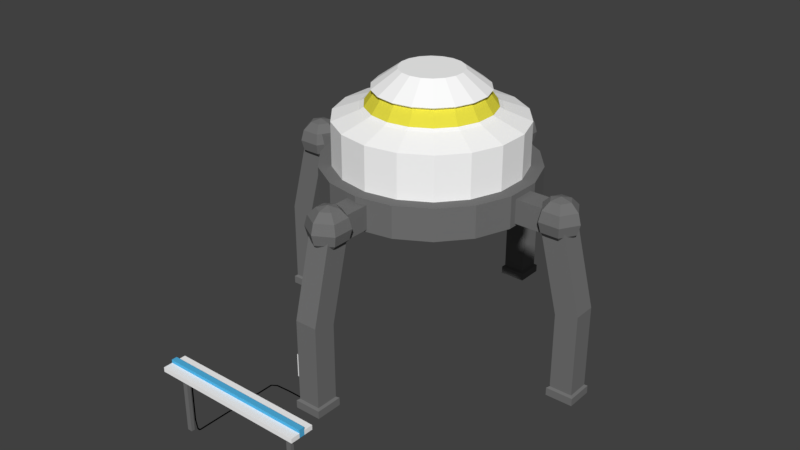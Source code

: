 # Source: BuildingHub.blend  (saved by Blender 2.78.0; exported with 4.5.12 LTS)
import bpy
from mathutils import Matrix  # noqa: F401  (used for matrix-valued properties, if any)

bpy.ops.wm.read_factory_settings(use_empty=True)
scene = bpy.context.scene
scene.name = 'Scene'

# ---- collections
col_collection_1 = bpy.data.collections.new('Collection 1'); scene.collection.children.link(col_collection_1)

# ---- materials (node trees are filled in below, after node groups)
mat_buildinghubbase = bpy.data.materials.new('BuildingHubBase')
mat_buildinghubbase.alpha_threshold = 0.0
mat_buildinghubbase.use_transparent_shadow = False
mat_buildinghubbase.diffuse_color = (1.0, 1.0, 1.0, 1.0)
mat_buildinghubbase.roughness = 0.5
mat_energycore = bpy.data.materials.new('EnergyCore')
mat_energycore.alpha_threshold = 0.0
mat_energycore.use_transparent_shadow = False
mat_energycore.diffuse_color = (0.8, 0.73, 0.05904, 1.0)
mat_energycore.roughness = 0.5
mat_gray = bpy.data.materials.new('Gray')
mat_gray.alpha_threshold = 0.0
mat_gray.use_transparent_shadow = False
mat_gray.diffuse_color = (0.1734, 0.1734, 0.1734, 1.0)
mat_gray.roughness = 0.5
mat_black = bpy.data.materials.new('Black')
mat_black.alpha_threshold = 0.0
mat_black.use_transparent_shadow = False
mat_black.diffuse_color = (0.0, 0.0, 0.0, 1.0)
mat_black.roughness = 0.5
mat_holo = bpy.data.materials.new('Holo')
mat_holo.alpha_threshold = 0.0
mat_holo.use_transparent_shadow = False
mat_holo.diffuse_color = (0.08853, 0.4741, 0.8, 1.0)
mat_holo.roughness = 0.5

# ---- material node trees

# ---- world
world_world = bpy.data.worlds.new('World'); scene.world = world_world
world_world.color = (0.05088, 0.05088, 0.05088)
world_world.use_sun_shadow = False
world_world.sun_shadow_jitter_overblur = 0.0
world_world.cycles.sampling_method = 'MANUAL'

# ---- meshes
me_cylinder = bpy.data.meshes.new('Cylinder')
me_cylinder.from_pydata([(0.0, 1.0, -0.2351), (0.0, 1.0, 0.2351), (0.342, 0.9397, -0.2351), (0.342, 0.9397, 0.2351), (0.6428, 0.766, -0.2351), (0.6428, 0.766, 0.2351), (0.866, 0.5, -0.2351), (0.866, 0.5, 0.2351), (0.9848, 0.1736, -0.2351), (0.9848, 0.1736, 0.2351), (0.9848, -0.1736, -0.2351), (0.9848, -0.1736, 0.2351), (0.866, -0.5, -0.2351), (0.866, -0.5, 0.2351), (0.6428, -0.766, -0.2351), (0.6428, -0.766, 0.2351), (0.342, -0.9397, -0.2351), (0.342, -0.9397, 0.2351), (1.51e-07, -1.0, -0.2351), (1.51e-07, -1.0, 0.2351), (-0.342, -0.9397, -0.2351), (-0.342, -0.9397, 0.2351), (-0.6428, -0.766, -0.2351), (-0.6428, -0.766, 0.2351), (-0.866, -0.5, -0.2351), (-0.866, -0.5, 0.2351), (-0.9848, -0.1736, -0.2351), (-0.9848, -0.1736, 0.2351), (-0.9848, 0.1736, -0.2351), (-0.9848, 0.1736, 0.2351), (-0.866, 0.5, -0.2351), (-0.866, 0.5, 0.2351), (-0.6428, 0.766, -0.2351), (-0.6428, 0.766, 0.2351), (-0.342, 0.9397, -0.2351), (-0.342, 0.9397, 0.2351), (-2.515e-08, 0.7164, 0.341), (0.245, 0.6732, 0.341), (0.4605, 0.5488, 0.341), (0.6204, 0.3582, 0.341), (0.7055, 0.1244, 0.341), (0.7055, -0.1244, 0.341), (0.6204, -0.3582, 0.341), (0.4605, -0.5488, 0.341), (0.245, -0.6732, 0.341), (8.303e-08, -0.7164, 0.341), (-0.245, -0.6732, 0.341), (-0.4605, -0.5488, 0.341), (-0.6204, -0.3582, 0.341), (-0.7055, -0.1244, 0.341), (-0.7055, 0.1244, 0.341), (-0.6204, 0.3582, 0.341), (-0.4605, 0.5488, 0.341), (-0.245, 0.6732, 0.341), (-3.212e-08, 0.3362, 0.7312), (0.115, 0.3159, 0.7312), (0.2161, 0.2575, 0.7312), (0.2911, 0.1681, 0.7312), (0.3311, 0.05838, 0.7312), (0.3311, -0.05838, 0.7312), (0.2911, -0.1681, 0.7312), (0.2161, -0.2575, 0.7312), (0.115, -0.3159, 0.7312), (1.864e-08, -0.3362, 0.7312), (-0.115, -0.3159, 0.7312), (-0.2161, -0.2575, 0.7312), (-0.2911, -0.1681, 0.7312), (-0.3311, -0.05838, 0.7312), (-0.3311, 0.05838, 0.7312), (-0.2911, 0.1681, 0.7312), (-0.2161, 0.2575, 0.7312), (-0.115, 0.3159, 0.7312), (0.5941, 0.1048, 0.5361), (0.5941, -0.1048, 0.5361), (-0.5225, -0.3017, 0.5361), (-0.5941, -0.1048, 0.5361), (0.5225, -0.3017, 0.5361), (-0.5941, 0.1048, 0.5361), (0.3878, -0.4622, 0.5361), (-0.5225, 0.3017, 0.5361), (0.2063, -0.5669, 0.5361), (-2.677e-08, 0.6033, 0.5361), (0.2063, 0.5669, 0.5361), (-0.3878, 0.4622, 0.5361), (6.433e-08, -0.6033, 0.5361), (0.3878, 0.4622, 0.5361), (-0.2063, 0.5669, 0.5361), (-0.2063, -0.5669, 0.5361), (0.5225, 0.3017, 0.5361), (-0.3878, -0.4622, 0.5361), (1.17e-08, 1.136, -0.2351), (0.3885, 1.067, -0.2351), (0.7301, 0.8701, -0.2351), (0.9837, 0.5679, -0.2351), (1.119, 0.1972, -0.2351), (1.119, -0.1972, -0.2351), (0.9837, -0.5679, -0.2351), (0.7301, -0.8701, -0.2351), (0.3885, -1.067, -0.2351), (1.832e-07, -1.136, -0.2351), (-0.3885, -1.067, -0.2351), (-0.7301, -0.8701, -0.2351), (-0.9837, -0.5679, -0.2351), (-1.119, -0.1972, -0.2351), (-1.119, 0.1972, -0.2351), (-0.9837, 0.5679, -0.2351), (-0.7301, 0.8701, -0.2351), (-0.3885, 1.067, -0.2351), (7.515e-09, 1.136, -0.5779), (0.3885, 1.067, -0.5779), (0.7301, 0.8701, -0.5779), (0.9837, 0.5679, -0.5779), (1.119, 0.1972, -0.5779), (1.119, -0.1972, -0.5779), (0.9837, -0.5679, -0.5779), (0.7301, -0.8701, -0.5779), (0.3885, -1.067, -0.5779), (1.79e-07, -1.136, -0.5779), (-0.3885, -1.067, -0.5779), (-0.7301, -0.8701, -0.5779), (-0.9837, -0.5679, -0.5779), (-1.119, -0.1972, -0.5779), (-1.119, 0.1972, -0.5779), (-0.9837, 0.5679, -0.5779), (-0.7301, 0.8701, -0.5779), (-0.3885, 1.067, -0.5779), (-0.1219, -1.439, -0.5511), (-0.1219, -1.439, -0.2956), (-0.1219, -1.078, -0.5511), (-0.1219, -1.078, -0.2956), (0.1219, -1.439, -0.5511), (0.1219, -1.439, -0.2956), (0.1219, -1.078, -0.5511), (0.1219, -1.078, -0.2956), (-3.632e-08, 0.6471, -0.6277), (0.2213, 0.6081, -0.6277), (0.416, 0.4957, -0.6277), (0.5604, 0.3236, -0.6277), (0.6373, 0.1124, -0.6277), (0.6373, -0.1124, -0.6277), (0.5604, -0.3236, -0.6277), (0.416, -0.4957, -0.6277), (0.2213, -0.6081, -0.6277), (6.139e-08, -0.6471, -0.6277), (-0.2213, -0.6081, -0.6277), (-0.416, -0.4957, -0.6277), (-0.5604, -0.3236, -0.6277), (-0.6373, -0.1124, -0.6277), (-0.6373, 0.1124, -0.6277), (-0.5604, 0.3236, -0.6277), (-0.416, 0.4957, -0.6277), (-0.2213, 0.6081, -0.6277), (-4.989e-08, 0.376, -0.8686), (0.1286, 0.3533, -0.8686), (0.2417, 0.288, -0.8686), (0.3256, 0.188, -0.8686), (0.3702, 0.06528, -0.8686), (0.3702, -0.06529, -0.8686), (0.3256, -0.188, -0.8686), (0.2417, -0.288, -0.8686), (0.1286, -0.3533, -0.8686), (6.874e-09, -0.376, -0.8686), (-0.1286, -0.3533, -0.8686), (-0.2417, -0.288, -0.8686), (-0.3256, -0.188, -0.8686), (-0.3702, -0.06529, -0.8686), (-0.3702, 0.06528, -0.8686), (-0.3256, 0.188, -0.8686), (-0.2417, 0.288, -0.8686), (-0.1286, 0.3533, -0.8686), (0.1465, -1.879, -2.209), (2.128e-09, -1.396, -0.2119), (2.128e-09, -1.314, -0.2947), (2.128e-09, -1.283, -0.4078), (2.128e-09, -1.314, -0.5209), (2.128e-09, -1.396, -0.6037), (0.1219, -1.854, -2.192), (-2.746e-08, -1.509, -0.1816), (0.09796, -1.453, -0.2119), (0.1697, -1.412, -0.2947), (0.1959, -1.396, -0.4078), (0.1697, -1.412, -0.5209), (0.09796, -1.453, -0.6037), (0.1219, -1.606, -2.192), (-0.1219, -1.854, -2.192), (0.09796, -1.566, -0.2119), (0.1697, -1.607, -0.2947), (0.1959, -1.623, -0.4078), (0.1697, -1.607, -0.5209), (0.09796, -1.566, -0.6037), (-0.1219, -1.606, -2.192), (-0.1219, -1.606, -2.153), (-1.734e-08, -1.623, -0.2119), (-2.746e-08, -1.705, -0.2947), (-2.746e-08, -1.736, -0.4078), (-1.397e-08, -1.705, -0.5209), (-2.071e-08, -1.623, -0.6037), (2.128e-09, -1.509, -0.634), (-0.1219, -1.854, -2.153), (-0.09796, -1.566, -0.2119), (-0.1697, -1.607, -0.2947), (-0.1959, -1.623, -0.4078), (-0.1697, -1.607, -0.5209), (-0.09796, -1.566, -0.6037), (0.1219, -1.606, -2.153), (0.1219, -1.854, -2.153), (-0.09796, -1.453, -0.2119), (-0.1697, -1.412, -0.2947), (-0.1959, -1.396, -0.4078), (-0.1697, -1.412, -0.5209), (-0.09796, -1.453, -0.6037), (0.1219, -1.637, -0.452), (0.1219, -1.389, -0.5147), (0.1219, -1.854, -1.3), (0.1219, -1.606, -1.363), (-0.1219, -1.637, -0.452), (-0.1219, -1.389, -0.5147), (-0.1219, -1.854, -1.3), (-0.1219, -1.606, -1.363), (0.1465, -1.581, -2.209), (-0.1465, -1.879, -2.209), (-0.1465, -1.581, -2.209), (0.1465, -1.879, -2.294), (0.1465, -1.581, -2.294), (-0.1465, -1.879, -2.294), (-0.1465, -1.581, -2.294), (-0.1219, 1.45, -0.5511), (-0.1219, 1.45, -0.2956), (-0.1219, 1.089, -0.5511), (-0.1219, 1.089, -0.2956), (0.1219, 1.45, -0.5511), (0.1219, 1.45, -0.2956), (0.1219, 1.089, -0.5511), (0.1219, 1.089, -0.2956), (0.1465, 1.89, -2.209), (2.128e-09, 1.407, -0.2119), (2.128e-09, 1.325, -0.2947), (2.128e-09, 1.294, -0.4078), (2.128e-09, 1.325, -0.5209), (2.128e-09, 1.407, -0.6037), (0.1219, 1.865, -2.192), (-2.746e-08, 1.521, -0.1816), (0.09796, 1.464, -0.2119), (0.1697, 1.423, -0.2947), (0.1959, 1.407, -0.4078), (0.1697, 1.423, -0.5209), (0.09796, 1.464, -0.6037), (0.1219, 1.617, -2.192), (-0.1219, 1.865, -2.192), (0.09796, 1.577, -0.2119), (0.1697, 1.619, -0.2947), (0.1959, 1.634, -0.4078), (0.1697, 1.619, -0.5209), (0.09796, 1.577, -0.6037), (-0.1219, 1.617, -2.192), (-0.1219, 1.617, -2.153), (-1.734e-08, 1.634, -0.2119), (-2.746e-08, 1.717, -0.2947), (-2.746e-08, 1.747, -0.4078), (-1.397e-08, 1.717, -0.5209), (-2.071e-08, 1.634, -0.6037), (2.128e-09, 1.521, -0.634), (-0.1219, 1.865, -2.153), (-0.09796, 1.577, -0.2119), (-0.1697, 1.619, -0.2947), (-0.1959, 1.634, -0.4078), (-0.1697, 1.619, -0.5209), (-0.09796, 1.577, -0.6037), (0.1219, 1.617, -2.153), (0.1219, 1.865, -2.153), (-0.09796, 1.464, -0.2119), (-0.1697, 1.423, -0.2947), (-0.1959, 1.407, -0.4078), (-0.1697, 1.423, -0.5209), (-0.09796, 1.464, -0.6037), (0.1219, 1.648, -0.452), (0.1219, 1.4, -0.5147), (0.1219, 1.865, -1.3), (0.1219, 1.617, -1.363), (-0.1219, 1.648, -0.452), (-0.1219, 1.4, -0.5147), (-0.1219, 1.865, -1.3), (-0.1219, 1.617, -1.363), (0.1465, 1.592, -2.209), (-0.1465, 1.89, -2.209), (-0.1465, 1.592, -2.209), (0.1465, 1.89, -2.294), (0.1465, 1.592, -2.294), (-0.1465, 1.89, -2.294), (-0.1465, 1.592, -2.294), (-1.441, -0.1215, -0.5511), (-1.441, -0.1215, -0.2956), (-1.08, -0.1215, -0.5511), (-1.08, -0.1215, -0.2956), (-1.441, 0.1223, -0.5511), (-1.441, 0.1223, -0.2956), (-1.08, 0.1223, -0.5511), (-1.08, 0.1223, -0.2956), (-1.881, 0.1469, -2.209), (-1.399, 0.0004014, -0.2119), (-1.316, 0.0004014, -0.2947), (-1.285, 0.0004014, -0.4078), (-1.316, 0.0004014, -0.5209), (-1.399, 0.0004014, -0.6037), (-1.856, 0.1223, -2.192), (-1.512, 0.0004014, -0.1816), (-1.455, 0.09837, -0.2119), (-1.414, 0.1701, -0.2947), (-1.399, 0.1963, -0.4078), (-1.414, 0.1701, -0.5209), (-1.455, 0.09837, -0.6037), (-1.608, 0.1223, -2.192), (-1.856, -0.1215, -2.192), (-1.568, 0.09837, -0.2119), (-1.61, 0.1701, -0.2947), (-1.625, 0.1963, -0.4078), (-1.61, 0.1701, -0.5209), (-1.568, 0.09837, -0.6037), (-1.608, -0.1215, -2.192), (-1.608, -0.1215, -2.153), (-1.625, 0.0004014, -0.2119), (-1.708, 0.0004014, -0.2947), (-1.738, 0.0004014, -0.4078), (-1.708, 0.0004014, -0.5209), (-1.625, 0.0004014, -0.6037), (-1.512, 0.0004014, -0.634), (-1.856, -0.1215, -2.153), (-1.568, -0.09756, -0.2119), (-1.61, -0.1693, -0.2947), (-1.625, -0.1955, -0.4078), (-1.61, -0.1693, -0.5209), (-1.568, -0.09756, -0.6037), (-1.608, 0.1223, -2.153), (-1.856, 0.1223, -2.153), (-1.455, -0.09756, -0.2119), (-1.414, -0.1693, -0.2947), (-1.399, -0.1955, -0.4078), (-1.414, -0.1693, -0.5209), (-1.455, -0.09756, -0.6037), (-1.639, 0.1223, -0.452), (-1.391, 0.1223, -0.5147), (-1.856, 0.1223, -1.3), (-1.608, 0.1223, -1.363), (-1.639, -0.1215, -0.452), (-1.391, -0.1215, -0.5147), (-1.856, -0.1215, -1.3), (-1.608, -0.1215, -1.363), (-1.583, 0.1469, -2.209), (-1.881, -0.1461, -2.209), (-1.583, -0.1461, -2.209), (-1.881, 0.1469, -2.294), (-1.583, 0.1469, -2.294), (-1.881, -0.1461, -2.294), (-1.583, -0.1461, -2.294), (1.465, 0.1223, -0.5511), (1.465, 0.1223, -0.2956), (1.104, 0.1223, -0.5511), (1.104, 0.1223, -0.2956), (1.465, -0.1215, -0.5511), (1.465, -0.1215, -0.2956), (1.104, -0.1215, -0.5511), (1.104, -0.1215, -0.2956), (1.905, -0.1461, -2.209), (1.422, 0.0004014, -0.2119), (1.339, 0.0004014, -0.2947), (1.309, 0.0004014, -0.4078), (1.339, 0.0004014, -0.5209), (1.422, 0.0004014, -0.6037), (1.88, -0.1215, -2.192), (1.535, 0.0004014, -0.1816), (1.479, -0.09756, -0.2119), (1.437, -0.1693, -0.2947), (1.422, -0.1955, -0.4078), (1.437, -0.1693, -0.5209), (1.479, -0.09756, -0.6037), (1.632, -0.1215, -2.192), (1.88, 0.1223, -2.192), (1.592, -0.09756, -0.2119), (1.633, -0.1693, -0.2947), (1.649, -0.1955, -0.4078), (1.633, -0.1693, -0.5209), (1.592, -0.09756, -0.6037), (1.632, 0.1223, -2.192), (1.632, 0.1223, -2.153), (1.649, 0.0004014, -0.2119), (1.731, 0.0004015, -0.2947), (1.762, 0.0004015, -0.4078), (1.731, 0.0004015, -0.5209), (1.649, 0.0004014, -0.6037), (1.535, 0.0004014, -0.634), (1.88, 0.1223, -2.153), (1.592, 0.09837, -0.2119), (1.633, 0.1701, -0.2947), (1.649, 0.1963, -0.4078), (1.633, 0.1701, -0.5209), (1.592, 0.09837, -0.6037), (1.632, -0.1215, -2.153), (1.88, -0.1215, -2.153), (1.479, 0.09837, -0.2119), (1.437, 0.1701, -0.2947), (1.422, 0.1963, -0.4078), (1.437, 0.1701, -0.5209), (1.479, 0.09837, -0.6037), (1.663, -0.1215, -0.452), (1.415, -0.1215, -0.5147), (1.88, -0.1215, -1.3), (1.632, -0.1215, -1.363), (1.663, 0.1223, -0.452), (1.415, 0.1223, -0.5147), (1.88, 0.1223, -1.3), (1.632, 0.1223, -1.363), (1.607, -0.1461, -2.209), (1.905, 0.1469, -2.209), (1.607, 0.1469, -2.209), (1.905, -0.1461, -2.294), (1.607, -0.1461, -2.294), (1.905, 0.1469, -2.294), (1.607, 0.1469, -2.294), (0.8125, -2.63, -1.6), (0.8125, -2.63, -1.648), (0.8125, -2.881, -1.6), (0.8125, -2.881, -1.648), (-0.8393, -2.63, -1.6), (-0.8393, -2.63, -1.648), (-0.8393, -2.881, -1.6), (-0.8393, -2.881, -1.648), (-0.6994, -2.789, -2.294), (-0.6994, -2.789, -1.632), (-0.6994, -2.752, -2.294), (-0.6994, -2.752, -1.632), (-0.6467, -2.789, -2.294), (-0.6467, -2.789, -1.632), (-0.6467, -2.752, -2.294), (-0.6467, -2.752, -1.632), (0.6482, -2.789, -2.294), (0.6482, -2.789, -1.632), (0.6482, -2.752, -2.294), (0.6482, -2.752, -1.632), (0.7009, -2.789, -2.294), (0.7009, -2.789, -1.632), (0.7009, -2.752, -2.294), (0.7009, -2.752, -1.632), (-0.5931, -2.765, -2.143), (-0.5993, -2.762, -2.141), (-0.5993, -2.746, -2.252), (-0.5993, -2.761, -1.633), (-0.5931, -2.749, -2.254), (-0.5931, -2.765, -1.633), (-0.5931, -2.754, -2.258), (-0.5931, -2.772, -1.633), (-0.5993, -2.757, -2.26), (-0.5993, -2.775, -1.633), (-0.6054, -2.754, -2.258), (-0.6054, -2.772, -1.633), (-0.6054, -2.749, -2.254), (-0.6054, -2.765, -1.633), (-0.5931, -2.772, -2.145), (-0.5993, -2.775, -2.147), (-0.6054, -2.772, -2.145), (-0.6054, -2.765, -2.143), (-0.5993, -2.729, -2.276), (-0.5931, -2.732, -2.279), (-0.5931, -2.736, -2.284), (-0.5993, -2.739, -2.287), (-0.6054, -2.736, -2.284), (-0.6054, -2.732, -2.279), (-0.5993, -2.717, -2.281), (-0.5931, -2.718, -2.284), (-0.5931, -2.72, -2.29), (-0.5993, -2.722, -2.294), (-0.6054, -2.72, -2.29), (-0.6054, -2.718, -2.284), (-0.5993, -1.787, -2.281), (-0.5931, -1.787, -2.284), (-0.5931, -1.787, -2.29), (-0.5993, -1.787, -2.294), (-0.6054, -1.787, -2.29), (-0.6054, -1.787, -2.284), (-0.1156, -1.624, -1.945), (-0.1625, -1.654, -1.91), (-0.1156, -1.624, -1.695), (-0.1625, -1.654, -1.73), (-0.1156, -1.84, -1.945), (-0.1625, -1.81, -1.91), (-0.1156, -1.84, -1.695), (-0.1625, -1.81, -1.73), (-0.1478, -1.624, -1.945), (-0.1478, -1.624, -1.695), (-0.1478, -1.84, -1.695), (-0.1478, -1.84, -1.945), (-0.3946, -1.743, -2.281), (-0.3924, -1.749, -2.284), (-0.3924, -1.749, -2.29), (-0.3946, -1.743, -2.294), (-0.3967, -1.737, -2.29), (-0.3967, -1.737, -2.284), (-0.5486, -1.746, -2.284), (-0.5486, -1.746, -2.29), (-0.5464, -1.752, -2.294), (-0.5443, -1.758, -2.29), (-0.5443, -1.758, -2.284), (-0.5464, -1.752, -2.281), (0.2299, 0.6317, 0.3648), (-2.63e-08, 0.6722, 0.3648), (0.4321, 0.515, 0.3648), (0.5822, 0.3361, 0.3648), (0.662, 0.1167, 0.3648), (0.662, -0.1167, 0.3648), (0.5822, -0.3361, 0.3648), (0.4321, -0.515, 0.3648), (0.2299, -0.6317, 0.3648), (7.521e-08, -0.6722, 0.3648), (-0.2299, -0.6317, 0.3648), (-0.4321, -0.515, 0.3648), (-0.5822, -0.3361, 0.3648), (-0.662, -0.1167, 0.3648), (-0.662, 0.1167, 0.3648), (-0.5822, 0.3361, 0.3648), (-0.4321, 0.515, 0.3648), (-0.2299, 0.6317, 0.3648), (0.5575, -0.0983, 0.5123), (-0.5575, -0.0983, 0.5123), (0.4902, -0.283, 0.5123), (-0.5575, 0.0983, 0.5123), (0.3639, -0.4337, 0.5123), (-0.4902, 0.283, 0.5123), (0.1936, -0.532, 0.5123), (0.1936, 0.532, 0.5123), (-0.3639, 0.4337, 0.5123), (5.766e-08, -0.5661, 0.5123), (0.3639, 0.4337, 0.5123), (-0.1936, 0.532, 0.5123), (-0.1936, -0.532, 0.5123), (0.4902, 0.283, 0.5123), (-0.3639, -0.4337, 0.5123), (0.5575, 0.0983, 0.5123), (-0.4902, -0.283, 0.5123), (-2.782e-08, 0.5661, 0.5123), (-0.5462, -0.09632, -0.7942), (-0.4804, -0.2773, -0.7942), (0.4804, -0.2773, -0.7942), (0.5462, -0.09632, -0.7942), (-0.5462, 0.09632, -0.7942), (0.3565, -0.4249, -0.7942), (-0.4804, 0.2773, -0.7942), (0.1897, -0.5212, -0.7942), (0.1897, 0.5212, -0.7942), (-4.095e-08, 0.5547, -0.7942), (-0.3565, 0.4249, -0.7942), (4.28e-08, -0.5547, -0.7942), (0.3565, 0.4249, -0.7942), (-0.1897, 0.5212, -0.7942), (-0.1897, -0.5212, -0.7942), (0.4804, 0.2773, -0.7942), (-0.3565, -0.4249, -0.7942), (0.5462, 0.09632, -0.7942), (-3.744e-08, 0.6215, -0.6458), (0.2126, 0.584, -0.6458), (0.3995, 0.4761, -0.6458), (0.5382, 0.3108, -0.6458), (0.6121, 0.1079, -0.6458), (0.6121, -0.1079, -0.6458), (0.5382, -0.3108, -0.6458), (0.3995, -0.4761, -0.6458), (0.2126, -0.584, -0.6458), (5.64e-08, -0.6215, -0.6458), (-0.2126, -0.584, -0.6458), (-0.3995, -0.4761, -0.6458), (-0.5382, -0.3108, -0.6458), (-0.6121, -0.1079, -0.6458), (-0.6121, 0.1079, -0.6458), (-0.5382, 0.3108, -0.6458), (-0.3995, 0.4761, -0.6458), (-0.2126, 0.584, -0.6458), (-0.4613, -0.2663, -0.7762), (0.5246, -0.0925, -0.7762), (-4.189e-08, 0.5327, -0.7762), (-0.5246, -0.0925, -0.7762), (0.4613, -0.2663, -0.7762), (-0.5246, 0.0925, -0.7762), (0.3424, -0.4081, -0.7762), (-0.4613, 0.2663, -0.7762), (0.1822, -0.5006, -0.7762), (0.1822, 0.5006, -0.7762), (-0.3424, 0.4081, -0.7762), (3.855e-08, -0.5327, -0.7762), (0.3424, 0.4081, -0.7762), (-0.1822, 0.5006, -0.7762), (-0.1822, -0.5006, -0.7762), (0.4613, 0.2663, -0.7762), (-0.3424, -0.4081, -0.7762), (0.5246, 0.0925, -0.7762), (0.8125, -2.726, -1.6), (0.8125, -2.784, -1.6), (-0.8393, -2.726, -1.648), (-0.8393, -2.784, -1.648), (-0.8393, -2.784, -1.6), (-0.8393, -2.726, -1.6), (0.8125, -2.784, -1.648), (0.8125, -2.726, -1.648), (0.8125, -2.726, -1.565), (0.8125, -2.784, -1.565), (-0.8393, -2.784, -1.565), (-0.8393, -2.726, -1.565), (-0.1682, -1.743, -2.282), (-0.1664, -1.749, -2.284), (-0.1629, -1.749, -2.29), (-0.1607, -1.743, -2.293), (-0.1629, -1.737, -2.29), (-0.1664, -1.737, -2.284), (-0.1565, -1.743, -2.275), (-0.1536, -1.749, -2.277), (-0.1479, -1.749, -2.28), (-0.1444, -1.743, -2.282), (-0.1479, -1.737, -2.28), (-0.1536, -1.737, -2.277), (-0.1556, -1.743, -2.205), (-0.1527, -1.749, -2.207), (-0.147, -1.749, -2.21), (-0.1435, -1.743, -2.212), (-0.147, -1.737, -2.21), (-0.1527, -1.737, -2.207), (-0.1356, -1.743, -2.171), (-0.1323, -1.749, -2.171), (-0.1258, -1.749, -2.172), (-0.1219, -1.743, -2.173), (-0.1258, -1.737, -2.172), (-0.1323, -1.737, -2.171), (-0.1356, -1.743, -1.926), (-0.1323, -1.749, -1.927), (-0.1258, -1.749, -1.927), (-0.1219, -1.743, -1.928), (-0.1258, -1.737, -1.927), (-0.1323, -1.737, -1.927)], [], [(0, 1, 3, 2), (2, 3, 5, 4), (4, 5, 7, 6), (6, 7, 9, 8), (8, 9, 11, 10), (10, 11, 13, 12), (12, 13, 15, 14), (14, 15, 17, 16), (16, 17, 19, 18), (18, 19, 21, 20), (20, 21, 23, 22), (22, 23, 25, 24), (24, 25, 27, 26), (26, 27, 29, 28), (28, 29, 31, 30), (30, 31, 33, 32), (11, 9, 40, 41), (32, 33, 35, 34), (34, 35, 1, 0), (28, 30, 105, 104), (73, 72, 58, 59), (21, 19, 45, 46), (31, 29, 50, 51), (7, 5, 38, 39), (17, 15, 43, 44), (3, 1, 36, 37), (27, 25, 48, 49), (1, 35, 53, 36), (13, 11, 41, 42), (23, 21, 46, 47), (33, 31, 51, 52), (9, 7, 39, 40), (19, 17, 44, 45), (29, 27, 49, 50), (5, 3, 37, 38), (15, 13, 42, 43), (25, 23, 47, 48), (35, 33, 52, 53), (55, 54, 71, 70, 69, 68, 67, 66, 65, 64, 63, 62, 61, 60, 59, 58, 57, 56), (75, 74, 66, 67), (76, 73, 59, 60), (77, 75, 67, 68), (78, 76, 60, 61), (79, 77, 68, 69), (80, 78, 61, 62), (82, 81, 54, 55), (83, 79, 69, 70), (84, 80, 62, 63), (85, 82, 55, 56), (86, 83, 70, 71), (87, 84, 63, 64), (88, 85, 56, 57), (81, 86, 71, 54), (89, 87, 64, 65), (72, 88, 57, 58), (74, 89, 65, 66), (38, 37, 502, 504), (51, 50, 516, 517), (85, 88, 533, 530), (37, 36, 503, 502), (72, 73, 520, 535), (50, 49, 515, 516), (86, 81, 537, 531), (74, 75, 521, 536), (49, 48, 514, 515), (87, 89, 534, 532), (73, 76, 522, 520), (48, 47, 513, 514), (88, 72, 535, 533), (75, 77, 523, 521), (47, 46, 512, 513), (89, 74, 536, 534), (76, 78, 524, 522), (46, 45, 511, 512), (97, 98, 116, 115), (4, 6, 93, 92), (14, 16, 98, 97), (0, 2, 91, 90), (24, 26, 103, 102), (34, 0, 90, 107), (10, 12, 96, 95), (20, 22, 101, 100), (30, 32, 106, 105), (6, 8, 94, 93), (16, 18, 99, 98), (26, 28, 104, 103), (2, 4, 92, 91), (12, 14, 97, 96), (22, 24, 102, 101), (32, 34, 107, 106), (8, 10, 95, 94), (18, 20, 100, 99), (116, 117, 143, 142), (90, 91, 109, 108), (105, 106, 124, 123), (98, 99, 117, 116), (91, 92, 110, 109), (106, 107, 125, 124), (99, 100, 118, 117), (92, 93, 111, 110), (107, 90, 108, 125), (100, 101, 119, 118), (93, 94, 112, 111), (101, 102, 120, 119), (94, 95, 113, 112), (102, 103, 121, 120), (95, 96, 114, 113), (103, 104, 122, 121), (96, 97, 115, 114), (104, 105, 123, 122), (126, 127, 129, 128), (128, 129, 133, 132), (132, 133, 131, 130), (130, 131, 127, 126), (128, 132, 130, 126), (133, 129, 127, 131), (539, 538, 165, 164), (109, 110, 136, 135), (124, 125, 151, 150), (117, 118, 144, 143), (110, 111, 137, 136), (125, 108, 134, 151), (118, 119, 145, 144), (111, 112, 138, 137), (119, 120, 146, 145), (112, 113, 139, 138), (120, 121, 147, 146), (113, 114, 140, 139), (121, 122, 148, 147), (114, 115, 141, 140), (122, 123, 149, 148), (115, 116, 142, 141), (108, 109, 135, 134), (123, 124, 150, 149), (152, 153, 154, 155, 156, 157, 158, 159, 160, 161, 162, 163, 164, 165, 166, 167, 168, 169), (541, 540, 158, 157), (538, 542, 166, 165), (540, 543, 159, 158), (542, 544, 167, 166), (543, 545, 160, 159), (547, 546, 153, 152), (544, 548, 168, 167), (545, 549, 161, 160), (546, 550, 154, 153), (548, 551, 169, 168), (549, 552, 162, 161), (550, 553, 155, 154), (551, 547, 152, 169), (552, 554, 163, 162), (553, 555, 156, 155), (554, 539, 164, 163), (555, 541, 157, 156), (171, 177, 178), (197, 175, 182), (174, 173, 180, 181), (172, 171, 178, 179), (175, 174, 181, 182), (173, 172, 179, 180), (197, 182, 189), (181, 180, 187, 188), (179, 178, 185, 186), (182, 181, 188, 189), (180, 179, 186, 187), (178, 177, 185), (188, 187, 194, 195), (186, 185, 192, 193), (189, 188, 195, 196), (187, 186, 193, 194), (185, 177, 192), (197, 189, 196), (193, 192, 199, 200), (196, 195, 202, 203), (194, 193, 200, 201), (192, 177, 199), (197, 196, 203), (195, 194, 201, 202), (203, 202, 209, 210), (201, 200, 207, 208), (199, 177, 206), (197, 203, 210), (202, 201, 208, 209), (200, 199, 206, 207), (210, 209, 174, 175), (208, 207, 172, 173), (206, 177, 171), (197, 210, 175), (209, 208, 173, 174), (207, 206, 171, 172), (218, 217, 215, 216), (216, 215, 211, 212), (212, 211, 213, 214), (218, 214, 204, 191), (216, 212, 214, 218), (211, 215, 217, 213), (205, 198, 184, 176), (217, 218, 191, 198), (214, 213, 205, 204), (213, 217, 198, 205), (183, 176, 170, 219), (204, 205, 176, 183), (198, 191, 190, 184), (191, 204, 183, 190), (219, 170, 222, 223), (184, 190, 221, 220), (176, 184, 220, 170), (190, 183, 219, 221), (223, 222, 224, 225), (220, 221, 225, 224), (170, 220, 224, 222), (221, 219, 223, 225), (226, 228, 229, 227), (228, 232, 233, 229), (232, 230, 231, 233), (230, 226, 227, 231), (228, 226, 230, 232), (233, 231, 227, 229), (235, 242, 241), (261, 246, 239), (238, 245, 244, 237), (236, 243, 242, 235), (239, 246, 245, 238), (237, 244, 243, 236), (261, 253, 246), (245, 252, 251, 244), (243, 250, 249, 242), (246, 253, 252, 245), (244, 251, 250, 243), (242, 249, 241), (252, 259, 258, 251), (250, 257, 256, 249), (253, 260, 259, 252), (251, 258, 257, 250), (249, 256, 241), (261, 260, 253), (257, 264, 263, 256), (260, 267, 266, 259), (258, 265, 264, 257), (256, 263, 241), (261, 267, 260), (259, 266, 265, 258), (267, 274, 273, 266), (265, 272, 271, 264), (263, 270, 241), (261, 274, 267), (266, 273, 272, 265), (264, 271, 270, 263), (274, 239, 238, 273), (272, 237, 236, 271), (270, 235, 241), (261, 239, 274), (273, 238, 237, 272), (271, 236, 235, 270), (282, 280, 279, 281), (280, 276, 275, 279), (276, 278, 277, 275), (282, 255, 268, 278), (280, 282, 278, 276), (275, 277, 281, 279), (269, 240, 248, 262), (281, 262, 255, 282), (278, 268, 269, 277), (277, 269, 262, 281), (247, 283, 234, 240), (268, 247, 240, 269), (262, 248, 254, 255), (255, 254, 247, 268), (283, 287, 286, 234), (248, 284, 285, 254), (240, 234, 284, 248), (254, 285, 283, 247), (287, 289, 288, 286), (284, 288, 289, 285), (234, 286, 288, 284), (285, 289, 287, 283), (290, 292, 293, 291), (292, 296, 297, 293), (296, 294, 295, 297), (294, 290, 291, 295), (292, 290, 294, 296), (297, 295, 291, 293), (299, 306, 305), (325, 310, 303), (302, 309, 308, 301), (300, 307, 306, 299), (303, 310, 309, 302), (301, 308, 307, 300), (325, 317, 310), (309, 316, 315, 308), (307, 314, 313, 306), (310, 317, 316, 309), (308, 315, 314, 307), (306, 313, 305), (316, 323, 322, 315), (314, 321, 320, 313), (317, 324, 323, 316), (315, 322, 321, 314), (313, 320, 305), (325, 324, 317), (321, 328, 327, 320), (324, 331, 330, 323), (322, 329, 328, 321), (320, 327, 305), (325, 331, 324), (323, 330, 329, 322), (331, 338, 337, 330), (329, 336, 335, 328), (327, 334, 305), (325, 338, 331), (330, 337, 336, 329), (328, 335, 334, 327), (338, 303, 302, 337), (336, 301, 300, 335), (334, 299, 305), (325, 303, 338), (337, 302, 301, 336), (335, 300, 299, 334), (346, 344, 343, 345), (344, 340, 339, 343), (340, 342, 341, 339), (346, 319, 332, 342), (344, 346, 342, 340), (339, 341, 345, 343), (333, 304, 312, 326), (345, 326, 319, 346), (342, 332, 333, 341), (341, 333, 326, 345), (311, 347, 298, 304), (332, 311, 304, 333), (326, 312, 318, 319), (319, 318, 311, 332), (347, 351, 350, 298), (312, 348, 349, 318), (304, 298, 348, 312), (318, 349, 347, 311), (351, 353, 352, 350), (348, 352, 353, 349), (298, 350, 352, 348), (349, 353, 351, 347), (354, 356, 357, 355), (356, 360, 361, 357), (360, 358, 359, 361), (358, 354, 355, 359), (356, 354, 358, 360), (361, 359, 355, 357), (363, 370, 369), (389, 374, 367), (366, 373, 372, 365), (364, 371, 370, 363), (367, 374, 373, 366), (365, 372, 371, 364), (389, 381, 374), (373, 380, 379, 372), (371, 378, 377, 370), (374, 381, 380, 373), (372, 379, 378, 371), (370, 377, 369), (380, 387, 386, 379), (378, 385, 384, 377), (381, 388, 387, 380), (379, 386, 385, 378), (377, 384, 369), (389, 388, 381), (385, 392, 391, 384), (388, 395, 394, 387), (386, 393, 392, 385), (384, 391, 369), (389, 395, 388), (387, 394, 393, 386), (395, 402, 401, 394), (393, 400, 399, 392), (391, 398, 369), (389, 402, 395), (394, 401, 400, 393), (392, 399, 398, 391), (402, 367, 366, 401), (400, 365, 364, 399), (398, 363, 369), (389, 367, 402), (401, 366, 365, 400), (399, 364, 363, 398), (410, 408, 407, 409), (408, 404, 403, 407), (404, 406, 405, 403), (410, 383, 396, 406), (408, 410, 406, 404), (403, 405, 409, 407), (397, 368, 376, 390), (409, 390, 383, 410), (406, 396, 397, 405), (405, 397, 390, 409), (375, 411, 362, 368), (396, 375, 368, 397), (390, 376, 382, 383), (383, 382, 375, 396), (411, 415, 414, 362), (376, 412, 413, 382), (368, 362, 412, 376), (382, 413, 411, 375), (415, 417, 416, 414), (412, 416, 417, 413), (362, 414, 416, 412), (413, 417, 415, 411), (421, 420, 424, 425), (593, 596, 424, 420), (594, 597, 422, 423), (595, 598, 421, 425), (598, 593, 420, 421), (423, 422, 418, 419), (426, 427, 429, 428), (428, 429, 433, 432), (432, 433, 431, 430), (430, 431, 427, 426), (428, 432, 430, 426), (433, 429, 427, 431), (434, 435, 437, 436), (436, 437, 441, 440), (440, 441, 439, 438), (438, 439, 435, 434), (436, 440, 438, 434), (441, 437, 435, 439), (452, 454, 465, 464), (446, 442, 456, 448), (443, 445, 447, 442), (444, 446, 461, 460), (448, 456, 457, 450), (442, 447, 449, 456), (450, 452, 464, 463), (450, 457, 458, 452), (456, 449, 451, 457), (464, 465, 471, 470), (452, 458, 459, 454), (457, 451, 453, 458), (447, 445, 455, 453, 451, 449), (454, 459, 443, 444), (458, 453, 455, 459), (454, 444, 460, 465), (444, 443, 442, 446), (459, 455, 445, 443), (448, 450, 463, 462), (446, 448, 462, 461), (471, 466, 472, 477), (462, 463, 469, 468), (460, 461, 467, 466), (465, 460, 466, 471), (463, 464, 470, 469), (461, 462, 468, 467), (476, 477, 496, 497), (469, 470, 476, 475), (467, 468, 474, 473), (470, 471, 477, 476), (468, 469, 475, 474), (466, 467, 473, 472), (486, 479, 481, 487), (487, 481, 485, 488), (488, 485, 483, 489), (489, 483, 479, 486), (480, 484, 482, 478), (485, 481, 479, 483), (482, 489, 486, 478), (484, 488, 489, 482), (480, 487, 488, 484), (478, 486, 487, 480), (473, 474, 499, 500), (490, 491, 605, 604), (500, 499, 492, 491), (472, 473, 500, 501), (475, 476, 497, 498), (474, 475, 498, 499), (477, 472, 501, 496), (498, 497, 494, 493), (514, 513, 534, 536), (506, 505, 533, 535), (513, 512, 532, 534), (503, 519, 531, 537), (505, 504, 530, 533), (512, 511, 529, 532), (519, 518, 528, 531), (504, 502, 527, 530), (511, 510, 526, 529), (518, 517, 525, 528), (502, 503, 537, 527), (510, 509, 524, 526), (517, 516, 523, 525), (509, 508, 522, 524), (516, 515, 521, 523), (508, 507, 520, 522), (515, 514, 536, 521), (507, 506, 535, 520), (84, 87, 532, 529), (52, 51, 517, 518), (39, 38, 504, 505), (83, 86, 531, 528), (53, 52, 518, 519), (40, 39, 505, 506), (82, 85, 530, 527), (36, 53, 519, 503), (41, 40, 506, 507), (80, 84, 529, 526), (42, 41, 507, 508), (79, 83, 528, 525), (43, 42, 508, 509), (81, 82, 527, 537), (44, 43, 509, 510), (78, 80, 526, 524), (45, 44, 510, 511), (77, 79, 525, 523), (550, 546, 583, 586), (145, 146, 568, 567), (551, 548, 584, 587), (144, 145, 567, 566), (552, 549, 585, 588), (143, 144, 566, 565), (553, 550, 586, 589), (142, 143, 565, 564), (547, 551, 587, 576), (141, 142, 564, 563), (538, 539, 574, 577), (554, 552, 588, 590), (140, 141, 563, 562), (540, 541, 575, 578), (555, 553, 589, 591), (139, 140, 562, 561), (542, 538, 577, 579), (539, 554, 590, 574), (560, 561, 575, 591), (567, 568, 574, 590), (559, 560, 591, 589), (566, 567, 590, 588), (573, 556, 576, 587), (558, 559, 589, 586), (565, 566, 588, 585), (572, 573, 587, 584), (557, 558, 586, 583), (564, 565, 585, 582), (571, 572, 584, 581), (556, 557, 583, 576), (563, 564, 582, 580), (570, 571, 581, 579), (562, 563, 580, 578), (569, 570, 579, 577), (561, 562, 578, 575), (568, 569, 577, 574), (146, 147, 569, 568), (549, 545, 582, 585), (147, 148, 570, 569), (548, 544, 581, 584), (134, 135, 557, 556), (148, 149, 571, 570), (546, 547, 576, 583), (135, 136, 558, 557), (149, 150, 572, 571), (545, 543, 580, 582), (136, 137, 559, 558), (150, 151, 573, 572), (544, 542, 579, 581), (137, 138, 560, 559), (541, 555, 591, 575), (151, 134, 556, 573), (543, 540, 578, 580), (138, 139, 561, 560), (419, 418, 592, 599), (599, 592, 593, 598), (423, 419, 599, 594), (594, 599, 598, 595), (425, 424, 596, 595), (595, 596, 597, 594), (418, 422, 597, 592), (597, 596, 602, 603), (600, 603, 602, 601), (592, 597, 603, 600), (593, 592, 600, 601), (596, 593, 601, 602), (501, 500, 491, 490), (499, 498, 493, 492), (496, 501, 490, 495), (497, 496, 495, 494), (605, 606, 612, 611), (491, 492, 606, 605), (492, 493, 607, 606), (493, 494, 608, 607), (495, 490, 604, 609), (494, 495, 609, 608), (613, 614, 620, 619), (609, 604, 610, 615), (608, 609, 615, 614), (607, 608, 614, 613), (604, 605, 611, 610), (606, 607, 613, 612), (617, 618, 624, 623), (610, 611, 617, 616), (612, 613, 619, 618), (611, 612, 618, 617), (615, 610, 616, 621), (614, 615, 621, 620), (625, 626, 632, 631), (621, 616, 622, 627), (620, 621, 627, 626), (619, 620, 626, 625), (616, 617, 623, 622), (618, 619, 625, 624), (628, 629, 630, 631, 632, 633), (622, 623, 629, 628), (624, 625, 631, 630), (623, 624, 630, 629), (627, 622, 628, 633), (626, 627, 633, 632)])
me_cylinder.polygons.foreach_set('material_index', [0, 0, 0, 0, 0, 0, 0, 0, 0, 0, 0, 0, 0, 0, 0, 0, 0, 0, 0, 2, 0, 0, 0, 0, 0, 0, 0, 0, 0, 0, 0, 0, 0, 0, 0, 0, 0, 0, 0, 0, 0, 0, 0, 0, 0, 0, 0, 0, 0, 0, 0, 0, 0, 0, 0, 0, 0, 0, 0, 0, 0, 0, 0, 0, 0, 0, 0, 0, 0, 0, 0, 0, 0, 0, 2, 2, 2, 2, 2, 2, 2, 2, 2, 2, 2, 2, 2, 2, 2, 2, 2, 2, 2, 2, 2, 2, 2, 2, 2, 2, 2, 2, 2, 2, 2, 2, 2, 2, 2, 2, 2, 2, 2, 2, 2, 2, 0, 2, 2, 2, 2, 2, 2, 2, 2, 2, 2, 2, 2, 2, 2, 2, 2, 2, 0, 0, 0, 0, 0, 0, 0, 0, 0, 0, 0, 0, 0, 0, 0, 0, 0, 0, 2, 2, 2, 2, 2, 2, 2, 2, 2, 2, 2, 2, 2, 2, 2, 2, 2, 2, 2, 2, 2, 2, 2, 2, 2, 2, 2, 2, 2, 2, 2, 2, 2, 2, 2, 2, 2, 2, 2, 2, 2, 2, 2, 2, 2, 2, 2, 2, 2, 2, 2, 2, 2, 2, 2, 2, 2, 2, 2, 2, 2, 2, 2, 2, 2, 2, 2, 2, 2, 2, 2, 2, 2, 2, 2, 2, 2, 2, 2, 2, 2, 2, 2, 2, 2, 2, 2, 2, 2, 2, 2, 2, 2, 2, 2, 2, 2, 2, 2, 2, 2, 2, 2, 2, 2, 2, 2, 2, 2, 2, 2, 2, 2, 2, 2, 2, 2, 2, 2, 2, 2, 2, 2, 2, 2, 2, 2, 2, 2, 2, 2, 2, 2, 2, 2, 2, 2, 2, 2, 2, 2, 2, 2, 2, 2, 2, 2, 2, 2, 2, 2, 2, 2, 2, 2, 2, 2, 2, 2, 2, 2, 2, 2, 2, 2, 2, 2, 2, 2, 2, 2, 2, 2, 2, 2, 2, 2, 2, 2, 2, 2, 2, 2, 2, 2, 2, 2, 2, 2, 2, 2, 2, 2, 2, 2, 2, 2, 2, 2, 2, 2, 2, 2, 2, 2, 2, 2, 2, 2, 2, 2, 2, 2, 2, 2, 2, 2, 2, 2, 2, 2, 2, 2, 2, 2, 2, 2, 2, 2, 2, 2, 2, 2, 2, 2, 2, 2, 2, 2, 2, 2, 2, 2, 2, 2, 2, 2, 2, 2, 2, 0, 0, 0, 0, 0, 0, 2, 2, 2, 2, 2, 2, 2, 2, 2, 2, 2, 2, 3, 3, 3, 3, 3, 3, 3, 3, 3, 3, 3, 3, 3, 3, 3, 3, 3, 3, 3, 3, 3, 3, 3, 3, 3, 3, 3, 3, 3, 3, 3, 3, 0, 0, 0, 0, 0, 3, 0, 0, 0, 0, 3, 3, 3, 3, 3, 3, 3, 3, 1, 1, 1, 1, 1, 1, 1, 1, 1, 1, 1, 1, 1, 1, 1, 1, 1, 1, 0, 0, 0, 0, 0, 0, 0, 0, 0, 0, 0, 0, 0, 0, 0, 0, 0, 0, 0, 0, 0, 0, 0, 0, 0, 0, 0, 0, 0, 0, 0, 0, 0, 0, 0, 0, 1, 1, 1, 1, 1, 1, 1, 1, 1, 1, 1, 1, 1, 1, 1, 1, 1, 1, 0, 0, 0, 0, 0, 0, 0, 0, 0, 0, 0, 0, 0, 0, 0, 0, 0, 0, 0, 4, 0, 4, 0, 4, 0, 4, 4, 4, 4, 4, 3, 3, 3, 3, 3, 3, 3, 3, 3, 3, 3, 3, 3, 3, 3, 3, 3, 3, 3, 3, 3, 3, 3, 3, 3, 3, 3, 3, 3, 3, 3, 3, 3, 3])
_uv = me_cylinder.uv_layers.new(name='UVMap')
_uv.uv.foreach_set('vector', [0.0, 0.0, 1.0, 0.0, 1.0, 1.0, 0.0, 1.0, 0.0, 0.0, 1.0, 0.0, 1.0, 1.0, 0.0, 1.0, 0.0, 0.0, 1.0, 0.0, 1.0, 1.0, 0.0, 1.0, 0.0, 0.0, 1.0, 0.0, 1.0, 1.0, 0.0, 1.0, 0.0, 0.0, 1.0, 0.0, 1.0, 1.0, 0.0, 1.0, 0.0, 0.0, 1.0, 0.0, 1.0, 1.0, 0.0, 1.0, 0.0, 0.0, 1.0, 0.0, 1.0, 1.0, 0.0, 1.0, 0.0, 0.0, 1.0, 0.0, 1.0, 1.0, 0.0, 1.0, 0.0, 0.0, 1.0, 0.0, 1.0, 1.0, 0.0, 1.0, 0.0, 0.0, 1.0, 0.0, 1.0, 1.0, 0.0, 1.0, 0.0, 0.0, 1.0, 0.0, 1.0, 1.0, 0.0, 1.0, 0.0, 0.0, 1.0, 0.0, 1.0, 1.0, 0.0, 1.0, 0.0, 0.0, 1.0, 0.0, 1.0, 1.0, 0.0, 1.0, 0.0, 0.0, 1.0, 0.0, 1.0, 1.0, 0.0, 1.0, 0.0, 0.0, 1.0, 0.0, 1.0, 1.0, 0.0, 1.0, 0.0, 0.0, 1.0, 0.0, 1.0, 1.0, 0.0, 1.0, 0.0, 0.0, 1.0, 0.0, 1.0, 1.0, 0.0, 1.0, 0.0, 0.0, 1.0, 0.0, 1.0, 1.0, 0.0, 1.0, 0.0, 0.0, 1.0, 0.0, 1.0, 1.0, 0.0, 1.0, 0.0, 0.0, 1.0, 0.0, 1.0, 1.0, 0.0, 1.0, 0.0, 0.0, 1.0, 0.0, 1.0, 1.0, 0.0, 1.0, 0.0, 0.0, 1.0, 0.0, 1.0, 1.0, 0.0, 1.0, 0.0, 0.0, 1.0, 0.0, 1.0, 1.0, 0.0, 1.0, 0.0, 0.0, 1.0, 0.0, 1.0, 1.0, 0.0, 1.0, 0.0, 0.0, 1.0, 0.0, 1.0, 1.0, 0.0, 1.0, 0.0, 0.0, 1.0, 0.0, 1.0, 1.0, 0.0, 1.0, 0.0, 0.0, 1.0, 0.0, 1.0, 1.0, 0.0, 1.0, 0.0, 0.0, 1.0, 0.0, 1.0, 1.0, 0.0, 1.0, 0.0, 0.0, 1.0, 0.0, 1.0, 1.0, 0.0, 1.0, 0.0, 0.0, 1.0, 0.0, 1.0, 1.0, 0.0, 1.0, 0.0, 0.0, 1.0, 0.0, 1.0, 1.0, 0.0, 1.0, 0.0, 0.0, 1.0, 0.0, 1.0, 1.0, 0.0, 1.0, 0.0, 0.0, 1.0, 0.0, 1.0, 1.0, 0.0, 1.0, 0.0, 0.0, 1.0, 0.0, 1.0, 1.0, 0.0, 1.0, 0.0, 0.0, 1.0, 0.0, 1.0, 1.0, 0.0, 1.0, 0.0, 0.0, 1.0, 0.0, 1.0, 1.0, 0.0, 1.0, 0.0, 0.0, 1.0, 0.0, 1.0, 1.0, 0.0, 1.0, 0.0, 0.0, 1.0, 0.0, 1.0, 1.0, 0.0, 1.0, 0.5, 1.0, 0.671, 0.9698, 0.8214, 0.883, 0.933, 0.75, 0.9924, 0.5868, 0.9924, 0.4132, 0.933, 0.25, 0.8214, 0.117, 0.671, 0.03015, 0.5, 0.0, 0.329, 0.03015, 0.1786, 0.117, 0.06699, 0.25, 0.007596, 0.4132, 0.007596, 0.5868, 0.06699, 0.75, 0.1786, 0.883, 0.329, 0.9698, 0.0, 0.0, 1.0, 0.0, 1.0, 1.0, 0.0, 1.0, 0.0, 0.0, 1.0, 0.0, 1.0, 1.0, 0.0, 1.0, 0.0, 0.0, 1.0, 0.0, 1.0, 1.0, 0.0, 1.0, 0.0, 0.0, 1.0, 0.0, 1.0, 1.0, 0.0, 1.0, 0.0, 0.0, 1.0, 0.0, 1.0, 1.0, 0.0, 1.0, 0.0, 0.0, 1.0, 0.0, 1.0, 1.0, 0.0, 1.0, 0.0, 0.0, 1.0, 0.0, 1.0, 1.0, 0.0, 1.0, 0.0, 0.0, 1.0, 0.0, 1.0, 1.0, 0.0, 1.0, 0.0, 0.0, 1.0, 0.0, 1.0, 1.0, 0.0, 1.0, 0.0, 0.0, 1.0, 0.0, 1.0, 1.0, 0.0, 1.0, 0.0, 0.0, 1.0, 0.0, 1.0, 1.0, 0.0, 1.0, 0.0, 0.0, 1.0, 0.0, 1.0, 1.0, 0.0, 1.0, 0.0, 0.0, 1.0, 0.0, 1.0, 1.0, 0.0, 1.0, 0.0, 0.0, 1.0, 0.0, 1.0, 1.0, 0.0, 1.0, 0.0, 0.0, 1.0, 0.0, 1.0, 1.0, 0.0, 1.0, 0.0, 0.0, 1.0, 0.0, 1.0, 1.0, 0.0, 1.0, 0.0, 0.0, 1.0, 0.0, 1.0, 1.0, 0.0, 1.0, 0.0, 0.0, 1.0, 0.0, 1.0, 1.0, 0.0, 1.0, 0.0, 0.0, 1.0, 0.0, 1.0, 1.0, 0.0, 1.0, 0.0, 0.0, 1.0, 0.0, 1.0, 1.0, 0.0, 1.0, 0.0, 0.0, 1.0, 0.0, 1.0, 1.0, 0.0, 1.0, 0.0, 0.0, 1.0, 0.0, 1.0, 1.0, 0.0, 1.0, 0.0, 0.0, 1.0, 0.0, 1.0, 1.0, 0.0, 1.0, 0.0, 0.0, 1.0, 0.0, 1.0, 1.0, 0.0, 1.0, 0.0, 0.0, 1.0, 0.0, 1.0, 1.0, 0.0, 1.0, 0.0, 0.0, 1.0, 0.0, 1.0, 1.0, 0.0, 1.0, 0.0, 0.0, 1.0, 0.0, 1.0, 1.0, 0.0, 1.0, 0.0, 0.0, 1.0, 0.0, 1.0, 1.0, 0.0, 1.0, 0.0, 0.0, 1.0, 0.0, 1.0, 1.0, 0.0, 1.0, 0.0, 0.0, 1.0, 0.0, 1.0, 1.0, 0.0, 1.0, 0.0, 0.0, 1.0, 0.0, 1.0, 1.0, 0.0, 1.0, 0.0, 0.0, 1.0, 0.0, 1.0, 1.0, 0.0, 1.0, 0.0, 0.0, 1.0, 0.0, 1.0, 1.0, 0.0, 1.0, 0.0, 0.0, 1.0, 0.0, 1.0, 1.0, 0.0, 1.0, 0.0, 0.0, 1.0, 0.0, 1.0, 1.0, 0.0, 1.0, 0.0, 0.0, 1.0, 0.0, 1.0, 1.0, 0.0, 1.0, 0.0, 0.0, 1.0, 0.0, 1.0, 1.0, 0.0, 1.0, 0.0, 0.0, 1.0, 0.0, 1.0, 1.0, 0.0, 1.0, 0.0, 0.0, 1.0, 0.0, 1.0, 1.0, 0.0, 1.0, 0.0, 0.0, 1.0, 0.0, 1.0, 1.0, 0.0, 1.0, 0.0, 0.0, 1.0, 0.0, 1.0, 1.0, 0.0, 1.0, 0.0, 0.0, 1.0, 0.0, 1.0, 1.0, 0.0, 1.0, 0.0, 0.0, 1.0, 0.0, 1.0, 1.0, 0.0, 1.0, 0.0, 0.0, 1.0, 0.0, 1.0, 1.0, 0.0, 1.0, 0.0, 0.0, 1.0, 0.0, 1.0, 1.0, 0.0, 1.0, 0.0, 0.0, 1.0, 0.0, 1.0, 1.0, 0.0, 1.0, 0.0, 0.0, 1.0, 0.0, 1.0, 1.0, 0.0, 1.0, 0.0, 0.0, 1.0, 0.0, 1.0, 1.0, 0.0, 1.0, 0.0, 0.0, 1.0, 0.0, 1.0, 1.0, 0.0, 1.0, 0.0, 0.0, 1.0, 0.0, 1.0, 1.0, 0.0, 1.0, 0.0, 0.0, 1.0, 0.0, 1.0, 1.0, 0.0, 1.0, 0.0, 0.0, 1.0, 0.0, 1.0, 1.0, 0.0, 1.0, 0.0, 0.0, 1.0, 0.0, 1.0, 1.0, 0.0, 1.0, 0.0, 0.0, 1.0, 0.0, 1.0, 1.0, 0.0, 1.0, 0.0, 0.0, 1.0, 0.0, 1.0, 1.0, 0.0, 1.0, 0.0, 0.0, 1.0, 0.0, 1.0, 1.0, 0.0, 1.0, 0.0, 0.0, 1.0, 0.0, 1.0, 1.0, 0.0, 1.0, 0.0, 0.0, 1.0, 0.0, 1.0, 1.0, 0.0, 1.0, 0.0, 0.0, 1.0, 0.0, 1.0, 1.0, 0.0, 1.0, 0.0, 0.0, 1.0, 0.0, 1.0, 1.0, 0.0, 1.0, 0.0, 0.0, 1.0, 0.0, 1.0, 1.0, 0.0, 1.0, 0.0, 0.0, 1.0, 0.0, 1.0, 1.0, 0.0, 1.0, 0.0, 0.0, 1.0, 0.0, 1.0, 1.0, 0.0, 1.0, 0.0, 0.0, 1.0, 0.0, 1.0, 1.0, 0.0, 1.0, 0.0, 0.0, 1.0, 0.0, 1.0, 1.0, 0.0, 1.0, 0.0, 0.0, 1.0, 0.0, 1.0, 1.0, 0.0, 1.0, 0.0, 0.0, 1.0, 0.0, 1.0, 1.0, 0.0, 1.0, 0.0, 0.0, 1.0, 0.0, 1.0, 1.0, 0.0, 1.0, 0.0, 0.0, 1.0, 0.0, 1.0, 1.0, 0.0, 1.0, 0.0, 0.0, 1.0, 0.0, 1.0, 1.0, 0.0, 1.0, 0.0, 0.0, 1.0, 0.0, 1.0, 1.0, 0.0, 1.0, 0.0, 0.0, 1.0, 0.0, 1.0, 1.0, 0.0, 1.0, 0.0, 0.0, 1.0, 0.0, 1.0, 1.0, 0.0, 1.0, 0.0, 0.0, 1.0, 0.0, 1.0, 1.0, 0.0, 1.0, 0.0, 0.0, 1.0, 0.0, 1.0, 1.0, 0.0, 1.0, 0.0, 0.0, 1.0, 0.0, 1.0, 1.0, 0.0, 1.0, 0.0, 0.0, 1.0, 0.0, 1.0, 1.0, 0.0, 1.0, 0.0, 0.0, 1.0, 0.0, 1.0, 1.0, 0.0, 1.0, 0.0, 0.0, 1.0, 0.0, 1.0, 1.0, 0.0, 1.0, 0.0, 0.0, 1.0, 0.0, 1.0, 1.0, 0.0, 1.0, 0.0, 0.0, 1.0, 0.0, 1.0, 1.0, 0.0, 1.0, 0.0, 0.0, 1.0, 0.0, 1.0, 1.0, 0.0, 1.0, 0.0, 0.0, 1.0, 0.0, 1.0, 1.0, 0.0, 1.0, 0.0, 0.0, 1.0, 0.0, 1.0, 1.0, 0.0, 1.0, 0.0, 0.0, 1.0, 0.0, 1.0, 1.0, 0.0, 1.0, 0.0, 0.0, 1.0, 0.0, 1.0, 1.0, 0.0, 1.0, 0.0, 0.0, 1.0, 0.0, 1.0, 1.0, 0.0, 1.0, 0.0, 0.0, 1.0, 0.0, 1.0, 1.0, 0.0, 1.0, 0.0, 0.0, 1.0, 0.0, 1.0, 1.0, 0.0, 1.0, 0.0, 0.0, 1.0, 0.0, 1.0, 1.0, 0.0, 1.0, 0.0, 0.0, 1.0, 0.0, 1.0, 1.0, 0.0, 1.0, 0.0, 0.0, 1.0, 0.0, 1.0, 1.0, 0.0, 1.0, 0.0, 0.0, 1.0, 0.0, 1.0, 1.0, 0.0, 1.0, 0.0, 0.0, 1.0, 0.0, 1.0, 1.0, 0.0, 1.0, 0.0, 0.0, 1.0, 0.0, 1.0, 1.0, 0.0, 1.0, 0.5, 1.0, 0.671, 0.9698, 0.8214, 0.883, 0.933, 0.75, 0.9924, 0.5868, 0.9924, 0.4132, 0.933, 0.25, 0.8214, 0.117, 0.671, 0.03015, 0.5, 0.0, 0.329, 0.03015, 0.1786, 0.117, 0.06699, 0.25, 0.007596, 0.4132, 0.007596, 0.5868, 0.06699, 0.75, 0.1786, 0.883, 0.329, 0.9698, 0.0, 0.0, 1.0, 0.0, 1.0, 1.0, 0.0, 1.0, 0.0, 0.0, 1.0, 0.0, 1.0, 1.0, 0.0, 1.0, 0.0, 0.0, 1.0, 0.0, 1.0, 1.0, 0.0, 1.0, 0.0, 0.0, 1.0, 0.0, 1.0, 1.0, 0.0, 1.0, 0.0, 0.0, 1.0, 0.0, 1.0, 1.0, 0.0, 1.0, 0.0, 0.0, 1.0, 0.0, 1.0, 1.0, 0.0, 1.0, 0.0, 0.0, 1.0, 0.0, 1.0, 1.0, 0.0, 1.0, 0.0, 0.0, 1.0, 0.0, 1.0, 1.0, 0.0, 1.0, 0.0, 0.0, 1.0, 0.0, 1.0, 1.0, 0.0, 1.0, 0.0, 0.0, 1.0, 0.0, 1.0, 1.0, 0.0, 1.0, 0.0, 0.0, 1.0, 0.0, 1.0, 1.0, 0.0, 1.0, 0.0, 0.0, 1.0, 0.0, 1.0, 1.0, 0.0, 1.0, 0.0, 0.0, 1.0, 0.0, 1.0, 1.0, 0.0, 1.0, 0.0, 0.0, 1.0, 0.0, 1.0, 1.0, 0.0, 1.0, 0.0, 0.0, 1.0, 0.0, 1.0, 1.0, 0.0, 1.0, 0.0, 0.0, 1.0, 0.0, 1.0, 1.0, 0.0, 1.0, 0.0, 0.0, 1.0, 0.0, 1.0, 1.0, 0.0, 1.0, 0.0, 0.0, 1.0, 0.0, 1.0, 1.0, 0.0, 0.0, 1.0, 0.0, 1.0, 1.0, 0.0, 0.0, 1.0, 0.0, 1.0, 1.0, 0.0, 1.0, 0.0, 0.0, 1.0, 0.0, 1.0, 1.0, 0.0, 1.0, 0.0, 0.0, 1.0, 0.0, 1.0, 1.0, 0.0, 1.0, 0.0, 0.0, 1.0, 0.0, 1.0, 1.0, 0.0, 1.0, 0.0, 0.0, 1.0, 0.0, 1.0, 1.0, 0.0, 0.0, 1.0, 0.0, 1.0, 1.0, 0.0, 1.0, 0.0, 0.0, 1.0, 0.0, 1.0, 1.0, 0.0, 1.0, 0.0, 0.0, 1.0, 0.0, 1.0, 1.0, 0.0, 1.0, 0.0, 0.0, 1.0, 0.0, 1.0, 1.0, 0.0, 1.0, 0.0, 0.0, 1.0, 0.0, 1.0, 1.0, 0.0, 0.0, 1.0, 0.0, 1.0, 1.0, 0.0, 1.0, 0.0, 0.0, 1.0, 0.0, 1.0, 1.0, 0.0, 1.0, 0.0, 0.0, 1.0, 0.0, 1.0, 1.0, 0.0, 1.0, 0.0, 0.0, 1.0, 0.0, 1.0, 1.0, 0.0, 1.0, 0.0, 0.0, 1.0, 0.0, 1.0, 1.0, 0.0, 0.0, 1.0, 0.0, 1.0, 1.0, 0.0, 0.0, 1.0, 0.0, 1.0, 1.0, 0.0, 1.0, 0.0, 0.0, 1.0, 0.0, 1.0, 1.0, 0.0, 1.0, 0.0, 0.0, 1.0, 0.0, 1.0, 1.0, 0.0, 1.0, 0.0, 0.0, 1.0, 0.0, 1.0, 1.0, 0.0, 0.0, 1.0, 0.0, 1.0, 1.0, 0.0, 0.0, 1.0, 0.0, 1.0, 1.0, 0.0, 1.0, 0.0, 0.0, 1.0, 0.0, 1.0, 1.0, 0.0, 1.0, 0.0, 0.0, 1.0, 0.0, 1.0, 1.0, 0.0, 1.0, 0.0, 0.0, 1.0, 0.0, 1.0, 1.0, 0.0, 0.0, 1.0, 0.0, 1.0, 1.0, 0.0, 0.0, 1.0, 0.0, 1.0, 1.0, 0.0, 1.0, 0.0, 0.0, 1.0, 0.0, 1.0, 1.0, 0.0, 1.0, 0.0, 0.0, 1.0, 0.0, 1.0, 1.0, 0.0, 1.0, 0.0, 0.0, 1.0, 0.0, 1.0, 1.0, 0.0, 1.0, 0.0, 0.0, 1.0, 0.0, 1.0, 1.0, 0.0, 0.0, 1.0, 0.0, 1.0, 1.0, 0.0, 0.0, 1.0, 0.0, 1.0, 1.0, 0.0, 1.0, 0.0, 0.0, 1.0, 0.0, 1.0, 1.0, 0.0, 1.0, 0.0, 0.0, 1.0, 0.0, 1.0, 1.0, 0.0, 1.0, 0.0, 0.0, 1.0, 0.0, 1.0, 1.0, 0.0, 1.0, 0.0, 0.0, 1.0, 0.0, 1.0, 1.0, 0.0, 1.0, 0.0, 0.0, 1.0, 0.0, 1.0, 1.0, 0.0, 1.0, 0.0, 0.0, 1.0, 0.0, 1.0, 1.0, 0.0, 1.0, 0.0, 0.0, 1.0, 0.0, 1.0, 1.0, 0.0, 1.0, 0.0, 0.0, 1.0, 0.0, 1.0, 1.0, 0.0, 1.0, 0.0, 0.0, 1.0, 0.0, 1.0, 1.0, 0.0, 1.0, 0.0, 0.0, 1.0, 0.0, 1.0, 1.0, 0.0, 1.0, 0.0, 0.0, 1.0, 0.0, 1.0, 1.0, 0.0, 1.0, 0.0, 0.0, 1.0, 0.0, 1.0, 1.0, 0.0, 1.0, 0.0, 0.0, 1.0, 0.0, 1.0, 1.0, 0.0, 1.0, 0.0, 0.0, 1.0, 0.0, 1.0, 1.0, 0.0, 1.0, 0.0, 0.0, 1.0, 0.0, 1.0, 1.0, 0.0, 1.0, 0.0, 0.0, 1.0, 0.0, 1.0, 1.0, 0.0, 1.0, 0.0, 0.0, 1.0, 0.0, 1.0, 1.0, 0.0, 1.0, 0.0, 0.0, 1.0, 0.0, 1.0, 1.0, 0.0, 1.0, 0.0, 0.0, 1.0, 0.0, 1.0, 1.0, 0.0, 1.0, 0.0, 0.0, 1.0, 0.0, 1.0, 1.0, 0.0, 1.0, 0.0, 0.0, 1.0, 0.0, 1.0, 1.0, 0.0, 1.0, 0.0, 0.0, 1.0, 0.0, 1.0, 1.0, 0.0, 1.0, 0.0, 0.0, 1.0, 0.0, 1.0, 1.0, 0.0, 1.0, 0.0, 0.0, 1.0, 0.0, 1.0, 1.0, 0.0, 1.0, 0.0, 0.0, 1.0, 0.0, 1.0, 1.0, 0.0, 1.0, 0.0, 0.0, 1.0, 0.0, 1.0, 1.0, 0.0, 1.0, 0.0, 0.0, 1.0, 0.0, 1.0, 1.0, 0.0, 1.0, 0.0, 0.0, 1.0, 0.0, 1.0, 1.0, 0.0, 1.0, 0.0, 0.0, 1.0, 0.0, 1.0, 1.0, 0.0, 1.0, 0.0, 0.0, 1.0, 0.0, 1.0, 1.0, 0.0, 0.0, 1.0, 0.0, 1.0, 1.0, 0.0, 0.0, 1.0, 0.0, 1.0, 1.0, 0.0, 1.0, 0.0, 0.0, 1.0, 0.0, 1.0, 1.0, 0.0, 1.0, 0.0, 0.0, 1.0, 0.0, 1.0, 1.0, 0.0, 1.0, 0.0, 0.0, 1.0, 0.0, 1.0, 1.0, 0.0, 1.0, 0.0, 0.0, 1.0, 0.0, 1.0, 1.0, 0.0, 0.0, 1.0, 0.0, 1.0, 1.0, 0.0, 1.0, 0.0, 0.0, 1.0, 0.0, 1.0, 1.0, 0.0, 1.0, 0.0, 0.0, 1.0, 0.0, 1.0, 1.0, 0.0, 1.0, 0.0, 0.0, 1.0, 0.0, 1.0, 1.0, 0.0, 1.0, 0.0, 0.0, 1.0, 0.0, 1.0, 1.0, 0.0, 0.0, 1.0, 0.0, 1.0, 1.0, 0.0, 1.0, 0.0, 0.0, 1.0, 0.0, 1.0, 1.0, 0.0, 1.0, 0.0, 0.0, 1.0, 0.0, 1.0, 1.0, 0.0, 1.0, 0.0, 0.0, 1.0, 0.0, 1.0, 1.0, 0.0, 1.0, 0.0, 0.0, 1.0, 0.0, 1.0, 1.0, 0.0, 0.0, 1.0, 0.0, 1.0, 1.0, 0.0, 0.0, 1.0, 0.0, 1.0, 1.0, 0.0, 1.0, 0.0, 0.0, 1.0, 0.0, 1.0, 1.0, 0.0, 1.0, 0.0, 0.0, 1.0, 0.0, 1.0, 1.0, 0.0, 1.0, 0.0, 0.0, 1.0, 0.0, 1.0, 1.0, 0.0, 0.0, 1.0, 0.0, 1.0, 1.0, 0.0, 0.0, 1.0, 0.0, 1.0, 1.0, 0.0, 1.0, 0.0, 0.0, 1.0, 0.0, 1.0, 1.0, 0.0, 1.0, 0.0, 0.0, 1.0, 0.0, 1.0, 1.0, 0.0, 1.0, 0.0, 0.0, 1.0, 0.0, 1.0, 1.0, 0.0, 0.0, 1.0, 0.0, 1.0, 1.0, 0.0, 0.0, 1.0, 0.0, 1.0, 1.0, 0.0, 1.0, 0.0, 0.0, 1.0, 0.0, 1.0, 1.0, 0.0, 1.0, 0.0, 0.0, 1.0, 0.0, 1.0, 1.0, 0.0, 1.0, 0.0, 0.0, 1.0, 0.0, 1.0, 1.0, 0.0, 1.0, 0.0, 0.0, 1.0, 0.0, 1.0, 1.0, 0.0, 0.0, 1.0, 0.0, 1.0, 1.0, 0.0, 0.0, 1.0, 0.0, 1.0, 1.0, 0.0, 1.0, 0.0, 0.0, 1.0, 0.0, 1.0, 1.0, 0.0, 1.0, 0.0, 0.0, 1.0, 0.0, 1.0, 1.0, 0.0, 1.0, 0.0, 0.0, 1.0, 0.0, 1.0, 1.0, 0.0, 1.0, 0.0, 0.0, 1.0, 0.0, 1.0, 1.0, 0.0, 1.0, 0.0, 0.0, 1.0, 0.0, 1.0, 1.0, 0.0, 1.0, 0.0, 0.0, 1.0, 0.0, 1.0, 1.0, 0.0, 1.0, 0.0, 0.0, 1.0, 0.0, 1.0, 1.0, 0.0, 1.0, 0.0, 0.0, 1.0, 0.0, 1.0, 1.0, 0.0, 1.0, 0.0, 0.0, 1.0, 0.0, 1.0, 1.0, 0.0, 1.0, 0.0, 0.0, 1.0, 0.0, 1.0, 1.0, 0.0, 1.0, 0.0, 0.0, 1.0, 0.0, 1.0, 1.0, 0.0, 1.0, 0.0, 0.0, 1.0, 0.0, 1.0, 1.0, 0.0, 1.0, 0.0, 0.0, 1.0, 0.0, 1.0, 1.0, 0.0, 1.0, 0.0, 0.0, 1.0, 0.0, 1.0, 1.0, 0.0, 1.0, 0.0, 0.0, 1.0, 0.0, 1.0, 1.0, 0.0, 1.0, 0.0, 0.0, 1.0, 0.0, 1.0, 1.0, 0.0, 1.0, 0.0, 0.0, 1.0, 0.0, 1.0, 1.0, 0.0, 1.0, 0.0, 0.0, 1.0, 0.0, 1.0, 1.0, 0.0, 1.0, 0.0, 0.0, 1.0, 0.0, 1.0, 1.0, 0.0, 1.0, 0.0, 0.0, 1.0, 0.0, 1.0, 1.0, 0.0, 1.0, 0.0, 0.0, 1.0, 0.0, 1.0, 1.0, 0.0, 1.0, 0.0, 0.0, 1.0, 0.0, 1.0, 1.0, 0.0, 1.0, 0.0, 0.0, 1.0, 0.0, 1.0, 1.0, 0.0, 1.0, 0.0, 0.0, 1.0, 0.0, 1.0, 1.0, 0.0, 1.0, 0.0, 0.0, 1.0, 0.0, 1.0, 1.0, 0.0, 1.0, 0.0, 0.0, 1.0, 0.0, 1.0, 1.0, 0.0, 1.0, 0.0, 0.0, 1.0, 0.0, 1.0, 1.0, 0.0, 1.0, 0.0, 0.0, 1.0, 0.0, 1.0, 1.0, 0.0, 1.0, 0.0, 0.0, 1.0, 0.0, 1.0, 1.0, 0.0, 1.0, 0.0, 0.0, 1.0, 0.0, 1.0, 1.0, 0.0, 0.0, 1.0, 0.0, 1.0, 1.0, 0.0, 0.0, 1.0, 0.0, 1.0, 1.0, 0.0, 1.0, 0.0, 0.0, 1.0, 0.0, 1.0, 1.0, 0.0, 1.0, 0.0, 0.0, 1.0, 0.0, 1.0, 1.0, 0.0, 1.0, 0.0, 0.0, 1.0, 0.0, 1.0, 1.0, 0.0, 1.0, 0.0, 0.0, 1.0, 0.0, 1.0, 1.0, 0.0, 0.0, 1.0, 0.0, 1.0, 1.0, 0.0, 1.0, 0.0, 0.0, 1.0, 0.0, 1.0, 1.0, 0.0, 1.0, 0.0, 0.0, 1.0, 0.0, 1.0, 1.0, 0.0, 1.0, 0.0, 0.0, 1.0, 0.0, 1.0, 1.0, 0.0, 1.0, 0.0, 0.0, 1.0, 0.0, 1.0, 1.0, 0.0, 0.0, 1.0, 0.0, 1.0, 1.0, 0.0, 1.0, 0.0, 0.0, 1.0, 0.0, 1.0, 1.0, 0.0, 1.0, 0.0, 0.0, 1.0, 0.0, 1.0, 1.0, 0.0, 1.0, 0.0, 0.0, 1.0, 0.0, 1.0, 1.0, 0.0, 1.0, 0.0, 0.0, 1.0, 0.0, 1.0, 1.0, 0.0, 0.0, 1.0, 0.0, 1.0, 1.0, 0.0, 0.0, 1.0, 0.0, 1.0, 1.0, 0.0, 1.0, 0.0, 0.0, 1.0, 0.0, 1.0, 1.0, 0.0, 1.0, 0.0, 0.0, 1.0, 0.0, 1.0, 1.0, 0.0, 1.0, 0.0, 0.0, 1.0, 0.0, 1.0, 1.0, 0.0, 0.0, 1.0, 0.0, 1.0, 1.0, 0.0, 0.0, 1.0, 0.0, 1.0, 1.0, 0.0, 1.0, 0.0, 0.0, 1.0, 0.0, 1.0, 1.0, 0.0, 1.0, 0.0, 0.0, 1.0, 0.0, 1.0, 1.0, 0.0, 1.0, 0.0, 0.0, 1.0, 0.0, 1.0, 1.0, 0.0, 0.0, 1.0, 0.0, 1.0, 1.0, 0.0, 0.0, 1.0, 0.0, 1.0, 1.0, 0.0, 1.0, 0.0, 0.0, 1.0, 0.0, 1.0, 1.0, 0.0, 1.0, 0.0, 0.0, 1.0, 0.0, 1.0, 1.0, 0.0, 1.0, 0.0, 0.0, 1.0, 0.0, 1.0, 1.0, 0.0, 1.0, 0.0, 0.0, 1.0, 0.0, 1.0, 1.0, 0.0, 0.0, 1.0, 0.0, 1.0, 1.0, 0.0, 0.0, 1.0, 0.0, 1.0, 1.0, 0.0, 1.0, 0.0, 0.0, 1.0, 0.0, 1.0, 1.0, 0.0, 1.0, 0.0, 0.0, 1.0, 0.0, 1.0, 1.0, 0.0, 1.0, 0.0, 0.0, 1.0, 0.0, 1.0, 1.0, 0.0, 1.0, 0.0, 0.0, 1.0, 0.0, 1.0, 1.0, 0.0, 1.0, 0.0, 0.0, 1.0, 0.0, 1.0, 1.0, 0.0, 1.0, 0.0, 0.0, 1.0, 0.0, 1.0, 1.0, 0.0, 1.0, 0.0, 0.0, 1.0, 0.0, 1.0, 1.0, 0.0, 1.0, 0.0, 0.0, 1.0, 0.0, 1.0, 1.0, 0.0, 1.0, 0.0, 0.0, 1.0, 0.0, 1.0, 1.0, 0.0, 1.0, 0.0, 0.0, 1.0, 0.0, 1.0, 1.0, 0.0, 1.0, 0.0, 0.0, 1.0, 0.0, 1.0, 1.0, 0.0, 1.0, 0.0, 0.0, 1.0, 0.0, 1.0, 1.0, 0.0, 1.0, 0.0, 0.0, 1.0, 0.0, 1.0, 1.0, 0.0, 1.0, 0.0, 0.0, 1.0, 0.0, 1.0, 1.0, 0.0, 1.0, 0.0, 0.0, 1.0, 0.0, 1.0, 1.0, 0.0, 1.0, 0.0, 0.0, 1.0, 0.0, 1.0, 1.0, 0.0, 1.0, 0.0, 0.0, 1.0, 0.0, 1.0, 1.0, 0.0, 1.0, 0.0, 0.0, 1.0, 0.0, 1.0, 1.0, 0.0, 1.0, 0.0, 0.0, 1.0, 0.0, 1.0, 1.0, 0.0, 1.0, 0.0, 0.0, 1.0, 0.0, 1.0, 1.0, 0.0, 1.0, 0.0, 0.0, 1.0, 0.0, 1.0, 1.0, 0.0, 1.0, 0.0, 0.0, 1.0, 0.0, 1.0, 1.0, 0.0, 1.0, 0.0, 0.0, 1.0, 0.0, 1.0, 1.0, 0.0, 1.0, 0.0, 0.0, 1.0, 0.0, 1.0, 1.0, 0.0, 1.0, 0.0, 0.0, 1.0, 0.0, 1.0, 1.0, 0.0, 1.0, 0.0, 0.0, 1.0, 0.0, 1.0, 1.0, 0.0, 1.0, 0.0, 0.0, 1.0, 0.0, 1.0, 1.0, 0.0, 1.0, 0.0, 0.0, 1.0, 0.0, 1.0, 1.0, 0.0, 1.0, 0.0, 0.0, 1.0, 0.0, 1.0, 1.0, 0.0, 1.0, 0.0, 0.0, 1.0, 0.0, 1.0, 1.0, 0.0, 0.0, 1.0, 0.0, 1.0, 1.0, 0.0, 0.0, 1.0, 0.0, 1.0, 1.0, 0.0, 1.0, 0.0, 0.0, 1.0, 0.0, 1.0, 1.0, 0.0, 1.0, 0.0, 0.0, 1.0, 0.0, 1.0, 1.0, 0.0, 1.0, 0.0, 0.0, 1.0, 0.0, 1.0, 1.0, 0.0, 1.0, 0.0, 0.0, 1.0, 0.0, 1.0, 1.0, 0.0, 0.0, 1.0, 0.0, 1.0, 1.0, 0.0, 1.0, 0.0, 0.0, 1.0, 0.0, 1.0, 1.0, 0.0, 1.0, 0.0, 0.0, 1.0, 0.0, 1.0, 1.0, 0.0, 1.0, 0.0, 0.0, 1.0, 0.0, 1.0, 1.0, 0.0, 1.0, 0.0, 0.0, 1.0, 0.0, 1.0, 1.0, 0.0, 0.0, 1.0, 0.0, 1.0, 1.0, 0.0, 1.0, 0.0, 0.0, 1.0, 0.0, 1.0, 1.0, 0.0, 1.0, 0.0, 0.0, 1.0, 0.0, 1.0, 1.0, 0.0, 1.0, 0.0, 0.0, 1.0, 0.0, 1.0, 1.0, 0.0, 1.0, 0.0, 0.0, 1.0, 0.0, 1.0, 1.0, 0.0, 0.0, 1.0, 0.0, 1.0, 1.0, 0.0, 0.0, 1.0, 0.0, 1.0, 1.0, 0.0, 1.0, 0.0, 0.0, 1.0, 0.0, 1.0, 1.0, 0.0, 1.0, 0.0, 0.0, 1.0, 0.0, 1.0, 1.0, 0.0, 1.0, 0.0, 0.0, 1.0, 0.0, 1.0, 1.0, 0.0, 0.0, 1.0, 0.0, 1.0, 1.0, 0.0, 0.0, 1.0, 0.0, 1.0, 1.0, 0.0, 1.0, 0.0, 0.0, 1.0, 0.0, 1.0, 1.0, 0.0, 1.0, 0.0, 0.0, 1.0, 0.0, 1.0, 1.0, 0.0, 1.0, 0.0, 0.0, 1.0, 0.0, 1.0, 1.0, 0.0, 0.0, 1.0, 0.0, 1.0, 1.0, 0.0, 0.0, 1.0, 0.0, 1.0, 1.0, 0.0, 1.0, 0.0, 0.0, 1.0, 0.0, 1.0, 1.0, 0.0, 1.0, 0.0, 0.0, 1.0, 0.0, 1.0, 1.0, 0.0, 1.0, 0.0, 0.0, 1.0, 0.0, 1.0, 1.0, 0.0, 1.0, 0.0, 0.0, 1.0, 0.0, 1.0, 1.0, 0.0, 0.0, 1.0, 0.0, 1.0, 1.0, 0.0, 0.0, 1.0, 0.0, 1.0, 1.0, 0.0, 1.0, 0.0, 0.0, 1.0, 0.0, 1.0, 1.0, 0.0, 1.0, 0.0, 0.0, 1.0, 0.0, 1.0, 1.0, 0.0, 1.0, 0.0, 0.0, 1.0, 0.0, 1.0, 1.0, 0.0, 1.0, 0.0, 0.0, 1.0, 0.0, 1.0, 1.0, 0.0, 1.0, 0.0, 0.0, 1.0, 0.0, 1.0, 1.0, 0.0, 1.0, 0.0, 0.0, 1.0, 0.0, 1.0, 1.0, 0.0, 1.0, 0.0, 0.0, 1.0, 0.0, 1.0, 1.0, 0.0, 1.0, 0.0, 0.0, 1.0, 0.0, 1.0, 1.0, 0.0, 1.0, 0.0, 0.0, 1.0, 0.0, 1.0, 1.0, 0.0, 1.0, 0.0, 0.0, 1.0, 0.0, 1.0, 1.0, 0.0, 1.0, 0.0, 0.0, 1.0, 0.0, 1.0, 1.0, 0.0, 1.0, 0.0, 0.0, 1.0, 0.0, 1.0, 1.0, 0.0, 1.0, 0.0, 0.0, 1.0, 0.0, 1.0, 1.0, 0.0, 1.0, 0.0, 0.0, 1.0, 0.0, 1.0, 1.0, 0.0, 1.0, 0.0, 0.0, 1.0, 0.0, 1.0, 1.0, 0.0, 1.0, 0.0, 0.0, 1.0, 0.0, 1.0, 1.0, 0.0, 1.0, 0.0, 0.0, 1.0, 0.0, 1.0, 1.0, 0.0, 1.0, 0.0, 0.0, 1.0, 0.0, 1.0, 1.0, 0.0, 1.0, 0.0, 0.0, 1.0, 0.0, 1.0, 1.0, 0.0, 1.0, 0.0, 0.0, 1.0, 0.0, 1.0, 1.0, 0.0, 1.0, 0.0, 0.0, 1.0, 0.0, 1.0, 1.0, 0.0, 1.0, 0.0, 0.0, 1.0, 0.0, 1.0, 1.0, 0.0, 1.0, 0.0, 0.0, 1.0, 0.0, 1.0, 1.0, 0.0, 1.0, 0.0, 0.0, 1.0, 0.0, 1.0, 1.0, 0.0, 1.0, 0.0, 0.0, 1.0, 0.0, 1.0, 1.0, 0.0, 1.0, 0.0, 0.0, 1.0, 0.0, 1.0, 1.0, 0.0, 1.0, 0.0, 0.0, 1.0, 0.0, 1.0, 1.0, 0.0, 1.0, 0.0, 0.0, 1.0, 0.0, 1.0, 1.0, 0.0, 1.0, 0.0, 0.0, 1.0, 0.0, 1.0, 1.0, 0.0, 1.0, 0.0, 0.0, 1.0, 0.0, 1.0, 1.0, 0.0, 1.0, 0.0, 0.0, 1.0, 0.0, 1.0, 1.0, 0.0, 1.0, 0.0, 0.0, 1.0, 0.0, 1.0, 1.0, 0.0, 1.0, 0.0, 0.0, 1.0, 0.0, 1.0, 1.0, 0.0, 1.0, 0.0, 0.0, 1.0, 0.0, 1.0, 1.0, 0.0, 1.0, 0.0, 0.0, 1.0, 0.0, 1.0, 1.0, 0.0, 1.0, 0.0, 0.0, 1.0, 0.0, 1.0, 1.0, 0.0, 1.0, 0.0, 0.0, 1.0, 0.0, 1.0, 1.0, 0.0, 1.0, 0.0, 0.0, 1.0, 0.0, 1.0, 1.0, 0.0, 1.0, 0.0, 0.0, 1.0, 0.0, 1.0, 1.0, 0.0, 1.0, 0.0, 0.0, 1.0, 0.0, 1.0, 1.0, 0.0, 1.0, 0.0, 0.0, 1.0, 0.0, 1.0, 1.0, 0.0, 1.0, 0.0, 0.0, 1.0, 0.0, 1.0, 1.0, 0.0, 1.0, 0.0, 0.0, 1.0, 0.0, 1.0, 1.0, 0.0, 1.0, 0.0, 0.0, 1.0, 0.0, 1.0, 1.0, 0.0, 1.0, 0.0, 0.0, 1.0, 0.0, 1.0, 1.0, 0.0, 1.0, 0.0, 0.0, 1.0, 0.0, 1.0, 1.0, 0.0, 1.0, 0.0, 0.0, 1.0, 0.0, 1.0, 1.0, 0.0, 1.0, 0.0, 0.0, 1.0, 0.0, 1.0, 1.0, 0.0, 1.0, 0.0, 0.0, 1.0, 0.0, 1.0, 1.0, 0.0, 1.0, 0.0, 0.0, 1.0, 0.0, 1.0, 1.0, 0.0, 1.0, 0.0, 0.0, 1.0, 0.0, 1.0, 1.0, 0.0, 1.0, 0.0, 0.0, 1.0, 0.0, 1.0, 1.0, 0.0, 1.0, 0.0, 0.0, 1.0, 0.0, 1.0, 1.0, 0.0, 1.0, 0.5, 1.0, 0.933, 0.75, 0.933, 0.25, 0.5, 0.0, 0.06699, 0.25, 0.06699, 0.75, 0.0, 0.0, 1.0, 0.0, 1.0, 1.0, 0.0, 1.0, 0.0, 0.0, 1.0, 0.0, 1.0, 1.0, 0.0, 1.0, 0.0, 0.0, 1.0, 0.0, 1.0, 1.0, 0.0, 1.0, 0.0, 0.0, 1.0, 0.0, 1.0, 1.0, 0.0, 1.0, 0.0, 0.0, 1.0, 0.0, 1.0, 1.0, 0.0, 1.0, 0.0, 0.0, 1.0, 0.0, 1.0, 1.0, 0.0, 1.0, 0.0, 0.0, 1.0, 0.0, 1.0, 1.0, 0.0, 1.0, 0.0, 0.0, 1.0, 0.0, 1.0, 1.0, 0.0, 1.0, 0.0, 0.0, 1.0, 0.0, 1.0, 1.0, 0.0, 1.0, 0.0, 0.0, 1.0, 0.0, 1.0, 1.0, 0.0, 1.0, 0.0, 0.0, 1.0, 0.0, 1.0, 1.0, 0.0, 1.0, 0.0, 0.0, 1.0, 0.0, 1.0, 1.0, 0.0, 1.0, 0.0, 0.0, 1.0, 0.0, 1.0, 1.0, 0.0, 1.0, 0.0, 0.0, 1.0, 0.0, 1.0, 1.0, 0.0, 1.0, 0.0, 0.0, 1.0, 0.0, 1.0, 1.0, 0.0, 1.0, 0.0, 0.0, 1.0, 0.0, 1.0, 1.0, 0.0, 1.0, 0.0, 0.0, 1.0, 0.0, 1.0, 1.0, 0.0, 1.0, 0.0, 0.0, 1.0, 0.0, 1.0, 1.0, 0.0, 1.0, 0.0, 0.0, 1.0, 0.0, 1.0, 1.0, 0.0, 1.0, 0.0, 0.0, 1.0, 0.0, 1.0, 1.0, 0.0, 1.0, 0.0, 0.0, 1.0, 0.0, 1.0, 1.0, 0.0, 1.0, 0.0, 0.0, 1.0, 0.0, 1.0, 1.0, 0.0, 1.0, 0.0, 0.0, 1.0, 0.0, 1.0, 1.0, 0.0, 1.0, 0.0, 0.0, 1.0, 0.0, 1.0, 1.0, 0.0, 1.0, 0.0, 0.0, 1.0, 0.0, 1.0, 1.0, 0.0, 1.0, 0.0, 0.0, 1.0, 0.0, 1.0, 1.0, 0.0, 1.0, 0.0, 0.0, 1.0, 0.0, 1.0, 1.0, 0.0, 1.0, 0.0, 0.0, 1.0, 0.0, 1.0, 1.0, 0.0, 1.0, 0.0, 0.0, 1.0, 0.0, 1.0, 1.0, 0.0, 1.0, 0.0, 0.0, 1.0, 0.0, 1.0, 1.0, 0.0, 1.0, 0.0, 0.0, 1.0, 0.0, 1.0, 1.0, 0.0, 1.0, 0.0, 0.0, 1.0, 0.0, 1.0, 1.0, 0.0, 1.0, 0.0, 0.0, 1.0, 0.0, 1.0, 1.0, 0.0, 1.0, 0.0, 0.0, 1.0, 0.0, 1.0, 1.0, 0.0, 1.0, 0.0, 0.0, 1.0, 0.0, 1.0, 1.0, 0.0, 1.0, 0.0, 0.0, 1.0, 0.0, 1.0, 1.0, 0.0, 1.0, 0.0, 0.0, 1.0, 0.0, 1.0, 1.0, 0.0, 1.0, 0.0, 0.0, 1.0, 0.0, 1.0, 1.0, 0.0, 1.0, 0.0, 0.0, 1.0, 0.0, 1.0, 1.0, 0.0, 1.0, 0.0, 0.0, 1.0, 0.0, 1.0, 1.0, 0.0, 1.0, 0.0, 0.0, 1.0, 0.0, 1.0, 1.0, 0.0, 1.0, 0.0, 0.0, 1.0, 0.0, 1.0, 1.0, 0.0, 1.0, 0.0, 0.0, 1.0, 0.0, 1.0, 1.0, 0.0, 1.0, 0.0, 0.0, 1.0, 0.0, 1.0, 1.0, 0.0, 1.0, 0.0, 0.0, 1.0, 0.0, 1.0, 1.0, 0.0, 1.0, 0.0, 0.0, 1.0, 0.0, 1.0, 1.0, 0.0, 1.0, 0.0, 0.0, 1.0, 0.0, 1.0, 1.0, 0.0, 1.0, 0.0, 0.0, 1.0, 0.0, 1.0, 1.0, 0.0, 1.0, 0.0, 0.0, 1.0, 0.0, 1.0, 1.0, 0.0, 1.0, 0.0, 0.0, 1.0, 0.0, 1.0, 1.0, 0.0, 1.0, 0.0, 0.0, 1.0, 0.0, 1.0, 1.0, 0.0, 1.0, 0.0, 0.0, 1.0, 0.0, 1.0, 1.0, 0.0, 1.0, 0.0, 0.0, 1.0, 0.0, 1.0, 1.0, 0.0, 1.0, 0.0, 0.0, 1.0, 0.0, 1.0, 1.0, 0.0, 1.0, 0.0, 0.0, 1.0, 0.0, 1.0, 1.0, 0.0, 1.0, 0.0, 0.0, 1.0, 0.0, 1.0, 1.0, 0.0, 1.0, 0.0, 0.0, 1.0, 0.0, 1.0, 1.0, 0.0, 1.0, 0.0, 0.0, 1.0, 0.0, 1.0, 1.0, 0.0, 1.0, 0.0, 0.0, 1.0, 0.0, 1.0, 1.0, 0.0, 1.0, 0.0, 0.0, 1.0, 0.0, 1.0, 1.0, 0.0, 1.0, 0.0, 0.0, 1.0, 0.0, 1.0, 1.0, 0.0, 1.0, 0.0, 0.0, 1.0, 0.0, 1.0, 1.0, 0.0, 1.0, 0.0, 0.0, 1.0, 0.0, 1.0, 1.0, 0.0, 1.0, 0.0, 0.0, 1.0, 0.0, 1.0, 1.0, 0.0, 1.0, 0.0, 0.0, 1.0, 0.0, 1.0, 1.0, 0.0, 1.0, 0.0, 0.0, 1.0, 0.0, 1.0, 1.0, 0.0, 1.0, 0.0, 0.0, 1.0, 0.0, 1.0, 1.0, 0.0, 1.0, 0.0, 0.0, 1.0, 0.0, 1.0, 1.0, 0.0, 1.0, 0.0, 0.0, 1.0, 0.0, 1.0, 1.0, 0.0, 1.0, 0.0, 0.0, 1.0, 0.0, 1.0, 1.0, 0.0, 1.0, 0.0, 0.0, 1.0, 0.0, 1.0, 1.0, 0.0, 1.0, 0.0, 0.0, 1.0, 0.0, 1.0, 1.0, 0.0, 1.0, 0.0, 0.0, 1.0, 0.0, 1.0, 1.0, 0.0, 1.0, 0.0, 0.0, 1.0, 0.0, 1.0, 1.0, 0.0, 1.0, 0.0, 0.0, 1.0, 0.0, 1.0, 1.0, 0.0, 1.0, 0.0, 0.0, 1.0, 0.0, 1.0, 1.0, 0.0, 1.0, 0.0, 0.0, 1.0, 0.0, 1.0, 1.0, 0.0, 1.0, 0.0, 0.0, 1.0, 0.0, 1.0, 1.0, 0.0, 1.0, 0.0, 0.0, 1.0, 0.0, 1.0, 1.0, 0.0, 1.0, 0.0, 0.0, 1.0, 0.0, 1.0, 1.0, 0.0, 1.0, 0.0, 0.0, 1.0, 0.0, 1.0, 1.0, 0.0, 1.0, 0.0, 0.0, 1.0, 0.0, 1.0, 1.0, 0.0, 1.0, 0.0, 0.0, 1.0, 0.0, 1.0, 1.0, 0.0, 1.0, 0.0, 0.0, 1.0, 0.0, 1.0, 1.0, 0.0, 1.0, 0.0, 0.0, 1.0, 0.0, 1.0, 1.0, 0.0, 1.0, 0.0, 0.0, 1.0, 0.0, 1.0, 1.0, 0.0, 1.0, 0.0, 0.0, 1.0, 0.0, 1.0, 1.0, 0.0, 1.0, 0.0, 0.0, 1.0, 0.0, 1.0, 1.0, 0.0, 1.0, 0.0, 0.0, 1.0, 0.0, 1.0, 1.0, 0.0, 1.0, 0.0, 0.0, 1.0, 0.0, 1.0, 1.0, 0.0, 1.0, 0.0, 0.0, 1.0, 0.0, 1.0, 1.0, 0.0, 1.0, 0.0, 0.0, 1.0, 0.0, 1.0, 1.0, 0.0, 1.0, 0.0, 0.0, 1.0, 0.0, 1.0, 1.0, 0.0, 1.0, 0.0, 0.0, 1.0, 0.0, 1.0, 1.0, 0.0, 1.0, 0.0, 0.0, 1.0, 0.0, 1.0, 1.0, 0.0, 1.0, 0.0, 0.0, 1.0, 0.0, 1.0, 1.0, 0.0, 1.0, 0.0, 0.0, 1.0, 0.0, 1.0, 1.0, 0.0, 1.0, 0.0, 0.0, 1.0, 0.0, 1.0, 1.0, 0.0, 1.0, 0.0, 0.0, 1.0, 0.0, 1.0, 1.0, 0.0, 1.0, 0.0, 0.0, 1.0, 0.0, 1.0, 1.0, 0.0, 1.0, 0.0, 0.0, 1.0, 0.0, 1.0, 1.0, 0.0, 1.0, 0.0, 0.0, 1.0, 0.0, 1.0, 1.0, 0.0, 1.0, 0.0, 0.0, 1.0, 0.0, 1.0, 1.0, 0.0, 1.0, 0.0, 0.0, 1.0, 0.0, 1.0, 1.0, 0.0, 1.0, 0.0, 0.0, 1.0, 0.0, 1.0, 1.0, 0.0, 1.0, 0.0, 0.0, 1.0, 0.0, 1.0, 1.0, 0.0, 1.0, 0.0, 0.0, 1.0, 0.0, 1.0, 1.0, 0.0, 1.0, 0.0, 0.0, 1.0, 0.0, 1.0, 1.0, 0.0, 1.0, 0.0, 0.0, 1.0, 0.0, 1.0, 1.0, 0.0, 1.0, 0.0, 0.0, 1.0, 0.0, 1.0, 1.0, 0.0, 1.0, 0.0, 0.0, 1.0, 0.0, 1.0, 1.0, 0.0, 1.0, 0.0, 0.0, 1.0, 0.0, 1.0, 1.0, 0.0, 1.0, 0.0, 0.0, 1.0, 0.0, 1.0, 1.0, 0.0, 1.0, 0.0, 0.0, 1.0, 0.0, 1.0, 1.0, 0.0, 1.0, 0.0, 0.0, 1.0, 0.0, 1.0, 1.0, 0.0, 1.0, 0.0, 0.0, 1.0, 0.0, 1.0, 1.0, 0.0, 1.0, 0.0, 0.0, 1.0, 0.0, 1.0, 1.0, 0.0, 1.0, 0.0, 0.0, 1.0, 0.0, 1.0, 1.0, 0.0, 1.0, 0.0, 0.0, 1.0, 0.0, 1.0, 1.0, 0.0, 1.0, 0.0, 0.0, 1.0, 0.0, 1.0, 1.0, 0.0, 1.0, 0.0, 0.0, 1.0, 0.0, 1.0, 1.0, 0.0, 1.0, 0.0, 0.0, 1.0, 0.0, 1.0, 1.0, 0.0, 1.0, 0.0, 0.0, 1.0, 0.0, 1.0, 1.0, 0.0, 1.0, 0.0, 0.0, 1.0, 0.0, 1.0, 1.0, 0.0, 1.0, 0.0, 0.0, 1.0, 0.0, 1.0, 1.0, 0.0, 1.0, 0.0, 0.0, 1.0, 0.0, 1.0, 1.0, 0.0, 1.0, 0.0, 0.0, 1.0, 0.0, 1.0, 1.0, 0.0, 1.0, 0.0, 0.0, 1.0, 0.0, 1.0, 1.0, 0.0, 1.0, 0.0, 0.0, 1.0, 0.0, 1.0, 1.0, 0.0, 1.0, 0.0, 0.0, 1.0, 0.0, 1.0, 1.0, 0.0, 1.0, 0.0, 0.0, 1.0, 0.0, 1.0, 1.0, 0.0, 1.0, 0.0, 0.0, 1.0, 0.0, 1.0, 1.0, 0.0, 1.0, 0.0, 0.0, 1.0, 0.0, 1.0, 1.0, 0.0, 1.0, 0.0, 0.0, 1.0, 0.0, 1.0, 1.0, 0.0, 1.0, 0.0, 0.0, 1.0, 0.0, 1.0, 1.0, 0.0, 1.0, 0.0, 0.0, 1.0, 0.0, 1.0, 1.0, 0.0, 1.0, 0.0, 0.0, 1.0, 0.0, 1.0, 1.0, 0.0, 1.0, 0.0, 0.0, 1.0, 0.0, 1.0, 1.0, 0.0, 1.0, 0.0, 0.0, 1.0, 0.0, 1.0, 1.0, 0.0, 1.0, 0.0, 0.0, 1.0, 0.0, 1.0, 1.0, 0.0, 1.0, 0.0, 0.0, 1.0, 0.0, 1.0, 1.0, 0.0, 1.0, 0.0, 0.0, 1.0, 0.0, 1.0, 1.0, 0.0, 1.0, 0.0, 0.0, 1.0, 0.0, 1.0, 1.0, 0.0, 1.0, 0.0, 0.0, 1.0, 0.0, 1.0, 1.0, 0.0, 1.0, 0.0, 0.0, 1.0, 0.0, 1.0, 1.0, 0.0, 1.0, 0.0, 0.0, 1.0, 0.0, 1.0, 1.0, 0.0, 1.0, 0.0, 0.0, 1.0, 0.0, 1.0, 1.0, 0.0, 1.0, 0.0, 0.0, 1.0, 0.0, 1.0, 1.0, 0.0, 1.0, 0.0, 0.0, 1.0, 0.0, 1.0, 1.0, 0.0, 1.0, 0.0, 0.0, 1.0, 0.0, 1.0, 1.0, 0.0, 1.0, 0.0, 0.0, 1.0, 0.0, 1.0, 1.0, 0.0, 1.0, 0.0, 0.0, 1.0, 0.0, 1.0, 1.0, 0.0, 1.0, 0.0, 0.0, 1.0, 0.0, 1.0, 1.0, 0.0, 1.0, 0.0, 0.0, 1.0, 0.0, 1.0, 1.0, 0.0, 1.0, 0.0, 0.0, 1.0, 0.0, 1.0, 1.0, 0.0, 1.0, 0.0, 0.0, 1.0, 0.0, 1.0, 1.0, 0.0, 1.0, 0.0, 0.0, 1.0, 0.0, 1.0, 1.0, 0.0, 1.0, 0.0, 0.0, 1.0, 0.0, 1.0, 1.0, 0.0, 1.0, 0.0, 0.0, 1.0, 0.0, 1.0, 1.0, 0.0, 1.0, 0.0, 0.0, 1.0, 0.0, 1.0, 1.0, 0.0, 1.0, 0.0, 0.0, 1.0, 0.0, 1.0, 1.0, 0.0, 1.0, 0.0, 0.0, 1.0, 0.0, 1.0, 1.0, 0.0, 1.0, 0.0, 0.0, 1.0, 0.0, 1.0, 1.0, 0.0, 1.0, 0.0, 0.0, 1.0, 0.0, 1.0, 1.0, 0.0, 1.0, 0.0, 0.0, 1.0, 0.0, 1.0, 1.0, 0.0, 1.0, 0.0, 0.0, 1.0, 0.0, 1.0, 1.0, 0.0, 1.0, 0.0, 0.0, 1.0, 0.0, 1.0, 1.0, 0.0, 1.0, 0.5, 1.0, 0.933, 0.75, 0.933, 0.25, 0.5, 0.0, 0.06699, 0.25, 0.06699, 0.75, 0.0, 0.0, 1.0, 0.0, 1.0, 1.0, 0.0, 1.0, 0.0, 0.0, 1.0, 0.0, 1.0, 1.0, 0.0, 1.0, 0.0, 0.0, 1.0, 0.0, 1.0, 1.0, 0.0, 1.0, 0.0, 0.0, 1.0, 0.0, 1.0, 1.0, 0.0, 1.0, 0.0, 0.0, 1.0, 0.0, 1.0, 1.0, 0.0, 1.0])
me_cylinder.materials.append(mat_buildinghubbase)
me_cylinder.materials.append(mat_energycore)
me_cylinder.materials.append(mat_gray)
me_cylinder.materials.append(mat_black)
me_cylinder.materials.append(mat_holo)
me_cylinder.use_remesh_preserve_volume = False
me_cylinder.use_remesh_preserve_attributes = False
me_cylinder.use_mirror_vertex_groups = False
me_cylinder.update()

# ---- objects
ob_building_hub = bpy.data.objects.new('Building Hub', me_cylinder)

# ---- transforms, parenting, visibility, modifiers, constraints
ob_building_hub.location = (0.0, 0.0, 0.0)
ob_building_hub.lineart.crease_threshold = 0.0

# ---- collection membership
col_collection_1.objects.link(ob_building_hub)

# ---- scene / render settings (as saved in the file)
scene.frame_start = 1; scene.frame_end = 250; scene.frame_set(1)
scene.render.engine = 'BLENDER_EEVEE_NEXT'
scene.render.resolution_percentage = 50
scene.render.dither_intensity = 0.0
scene.cycles.use_denoising = False
scene.cycles.samples = 128
scene.cycles.sampling_pattern = 'TABULATED_SOBOL'
scene.cycles.light_sampling_threshold = 0.0
scene.cycles.use_adaptive_sampling = False
scene.cycles.use_light_tree = False
scene.cycles.blur_glossy = 0.0
scene.cycles.sample_clamp_indirect = 0.0
scene.view_settings.view_transform = 'Standard'
bpy.context.view_layer.update()

# ---- added for rendering (the .blend has no active camera and no usable light): camera, sun
cam_auto = bpy.data.cameras.new('AutoCamera')
cam_auto.lens = 50.0
cam_auto.sensor_width = 36.0
cam_auto.clip_end = 1000.0
ob_auto_camera = bpy.data.objects.new('AutoCamera', cam_auto)
scene.collection.objects.link(ob_auto_camera)
ob_auto_camera.location = (6.3036, -8.04545, 4.25175)
ob_auto_camera.rotation_euler = (1.09748, -7.21219e-08, 0.694738)
scene.camera = ob_auto_camera
light_auto_sun = bpy.data.lights.new('AutoSun', 'SUN')
light_auto_sun.energy = 3.0
light_auto_sun.angle = 0.0523599
ob_auto_sun = bpy.data.objects.new('AutoSun', light_auto_sun)
scene.collection.objects.link(ob_auto_sun)
ob_auto_sun.rotation_euler = (0.872665, 0.174533, 0.523599)
bpy.context.view_layer.update()
